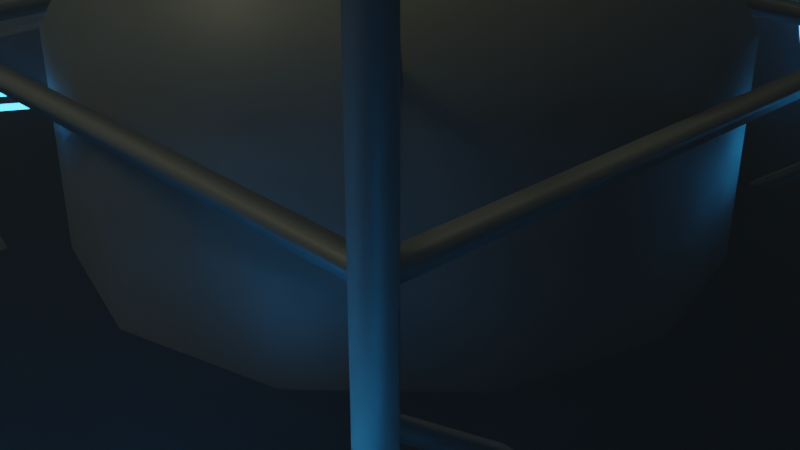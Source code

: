 # Source: other_assets.blend  (saved by Blender 2.91.10; exported with 4.5.12 LTS)
import bpy
from mathutils import Matrix  # noqa: F401  (used for matrix-valued properties, if any)

bpy.ops.wm.read_factory_settings(use_empty=True)
scene = bpy.context.scene
scene.name = 'Scene'

# ---- collections
col_tank = bpy.data.collections.new('Tank'); scene.collection.children.link(col_tank)
col_landingpad = bpy.data.collections.new('LandingPad'); scene.collection.children.link(col_landingpad)
col_lighttruss = bpy.data.collections.new('LightTruss'); scene.collection.children.link(col_lighttruss)
col_preview = bpy.data.collections.new('Preview'); scene.collection.children.link(col_preview)
col_cave = bpy.data.collections.new('Cave'); col_preview.children.link(col_cave)

# ---- materials (node trees are filled in below, after node groups)
mat_material_001 = bpy.data.materials.new('Material.001')
mat_material_001.use_transparent_shadow = False
mat_material_003 = bpy.data.materials.new('Material.003')
mat_material_003.use_transparent_shadow = False
mat_material_002 = bpy.data.materials.new('Material.002')
mat_material_002.use_transparent_shadow = False

# ---- node groups
ng_auto_smooth = bpy.data.node_groups.new('Auto Smooth', 'GeometryNodeTree')
_s = ng_auto_smooth.interface.new_socket(name='Geometry', in_out='OUTPUT', socket_type='NodeSocketGeometry')
_s = ng_auto_smooth.interface.new_socket(name='Geometry', in_out='INPUT', socket_type='NodeSocketGeometry')
_s = ng_auto_smooth.interface.new_socket(name='Angle', in_out='INPUT', socket_type='NodeSocketFloat')
_s.subtype = 'ANGLE'
_s.min_value = 0.0
_s.max_value = 3.142
ng_auto_smooth.is_modifier = True
_N = ng_auto_smooth.nodes; _L = ng_auto_smooth.links
n0 = _N.new('NodeGroupOutput'); n0.name = 'Group Output'; n0.location = (480, -100)
n1 = _N.new('NodeGroupInput'); n1.name = 'Group Input'; n1.location = (-420, -300)
n2 = _N.new('NodeGroupInput'); n2.name = 'Group Input.001'; n2.location = (-60, -100)
n3 = _N.new('GeometryNodeSetShadeSmooth'); n3.name = 'Set Shade Smooth'; n3.location = (120, -100)
n3.domain = 'EDGE'
n4 = _N.new('GeometryNodeSetShadeSmooth'); n4.name = 'Set Shade Smooth.001'; n4.location = (300, -100)
n5 = _N.new('GeometryNodeInputMeshEdgeAngle'); n5.name = 'Edge Angle'; n5.location = (-420, -220)
n6 = _N.new('GeometryNodeInputEdgeSmooth'); n6.name = 'Is Edge Smooth'; n6.location = (-60, -160)
n7 = _N.new('GeometryNodeInputShadeSmooth'); n7.name = 'Is Face Smooth'; n7.location = (-240, -340)
n8 = _N.new('FunctionNodeBooleanMath'); n8.name = 'Boolean Math'; n8.location = (-60, -220)
n9 = _N.new('FunctionNodeCompare'); n9.name = 'Compare'; n9.location = (-240, -180)
n9.operation = 'LESS_EQUAL'
_L.new(n5.outputs[0], n9.inputs[0])
_L.new(n4.outputs[0], n0.inputs[0])
_L.new(n1.outputs[1], n9.inputs[1])
_L.new(n9.outputs[0], n8.inputs[0])
_L.new(n7.outputs[0], n8.inputs[1])
_L.new(n2.outputs[0], n3.inputs[0])
_L.new(n6.outputs[0], n3.inputs[1])
_L.new(n3.outputs[0], n4.inputs[0])
_L.new(n8.outputs[0], n3.inputs[2])
n0.is_active_output = True

# ---- material node trees
mat_material_001.use_nodes = True; mat_material_001.node_tree.nodes.clear()
_N = mat_material_001.node_tree.nodes; _L = mat_material_001.node_tree.links
n0 = _N.new('ShaderNodeBsdfPrincipled'); n0.name = 'Principled BSDF'; n0.location = (10, 300)
n0.distribution = 'GGX'
n0.subsurface_method = 'BURLEY'
n0.inputs[0].default_value = (0.08353, 0.08353, 0.08353, 1.0)
n0.inputs[3].default_value = 1.45
n0.inputs[27].default_value = (0.0, 0.0, 0.0, 1.0)
n0.inputs[28].default_value = 1.0
n1 = _N.new('ShaderNodeOutputMaterial'); n1.name = 'Material Output'; n1.location = (300, 300)
_L.new(n0.outputs[0], n1.inputs[0])
n1.is_active_output = True
mat_material_003.use_nodes = True; mat_material_003.node_tree.nodes.clear()
_N = mat_material_003.node_tree.nodes; _L = mat_material_003.node_tree.links
n0 = _N.new('ShaderNodeOutputMaterial'); n0.name = 'Material Output'; n0.location = (300, 300)
n1 = _N.new('ShaderNodeEmission'); n1.name = 'Emission'; n1.location = (10, 300)
n1.inputs[0].default_value = (0.02595, 0.4286, 1.0, 1.0)
n1.inputs[1].default_value = 10.0
_L.new(n1.outputs[0], n0.inputs[0])
n0.is_active_output = True
mat_material_002.use_nodes = True; mat_material_002.node_tree.nodes.clear()
_N = mat_material_002.node_tree.nodes; _L = mat_material_002.node_tree.links
n0 = _N.new('ShaderNodeBsdfPrincipled'); n0.name = 'Principled BSDF'; n0.location = (400, 300)
n0.distribution = 'GGX'
n0.subsurface_method = 'BURLEY'
n0.inputs[1].default_value = 0.07273
n0.inputs[2].default_value = 0.7273
n0.inputs[3].default_value = 1.45
n0.inputs[13].default_value = 0.1045
n0.inputs[27].default_value = (0.0, 0.0, 0.0, 1.0)
n0.inputs[28].default_value = 1.0
n1 = _N.new('ShaderNodeOutputMaterial'); n1.name = 'Material Output'; n1.location = (690, 300)
n2 = _N.new('ShaderNodeNewGeometry'); n2.name = 'Geometry'; n2.location = (-789, 306)
n3 = _N.new('ShaderNodeMapping'); n3.name = 'Mapping'; n3.location = (-569, 337)
n3.inputs[3].default_value = (0.5, 0.5, 10.0)
n4 = _N.new('ShaderNodeTexNoise'); n4.name = 'Noise Texture'; n4.location = (-374, 432)
n4.inputs[2].default_value = 0.2
n4.inputs[8].default_value = 0.9
n5 = _N.new('ShaderNodeValToRGB'); n5.name = 'ColorRamp'; n5.location = (-193, 413)
while len(n5.color_ramp.elements) > 1: n5.color_ramp.elements.remove(n5.color_ramp.elements[-1])
n5.color_ramp.elements[0].position = 0.0; n5.color_ramp.elements[0].color = (0.06619, 0.01519, 0.008673, 1.0)
_e = n5.color_ramp.elements.new(0.5); _e.color = (0.5, 0.3935, 0.1942, 1.0)
_e = n5.color_ramp.elements.new(1.0); _e.color = (0.8026, 0.8192, 0.3486, 1.0)
n6 = _N.new('ShaderNodeVectorMath'); n6.name = 'Vector Math'; n6.location = (-360, 124)
n6.operation = 'DOT_PRODUCT'
n6.inputs[1].default_value = (0.0, 0.0, 1.0)
n7 = _N.new('ShaderNodeValToRGB'); n7.name = 'ColorRamp.001'; n7.location = (-143, 150)
while len(n7.color_ramp.elements) > 1: n7.color_ramp.elements.remove(n7.color_ramp.elements[-1])
n7.color_ramp.elements[0].position = 0.5955; n7.color_ramp.elements[0].color = (0.0, 0.0, 0.0, 1.0)
_e = n7.color_ramp.elements.new(1.0); _e.color = (1.0, 1.0, 1.0, 1.0)
n8 = _N.new('ShaderNodeMix'); n8.name = 'Mix'; n8.location = (180, 247)
n8.data_type = 'RGBA'
n8.inputs[7].default_value = (0.1253, 0.05218, 0.0102, 1.0)
_L.new(n0.outputs[0], n1.inputs[0])
_L.new(n4.outputs[1], n5.inputs[0])
_L.new(n5.outputs[0], n8.inputs[6])
_L.new(n2.outputs[0], n3.inputs[0])
_L.new(n3.outputs[0], n4.inputs[0])
_L.new(n8.outputs[2], n0.inputs[0])
_L.new(n2.outputs[1], n6.inputs[0])
_L.new(n6.outputs[1], n7.inputs[0])
_L.new(n7.outputs[0], n8.inputs[0])
n1.is_active_output = True

# ---- world
world_world = bpy.data.worlds.new('World'); scene.world = world_world
world_world.use_nodes = True; world_world.node_tree.nodes.clear()
_N = world_world.node_tree.nodes; _L = world_world.node_tree.links
n0 = _N.new('ShaderNodeOutputWorld'); n0.name = 'World Output'; n0.location = (300, 300)
n1 = _N.new('ShaderNodeBackground'); n1.name = 'Background'; n1.location = (10, 300)
n1.inputs[0].default_value = (0.009684, 0.01491, 0.02198, 1.0)
n2 = _N.new('ShaderNodeVolumeScatter'); n2.name = 'Volume Scatter'; n2.location = (110, 280)
n2.width = 140
n2.inputs[1].default_value = 0.01
n3 = _N.new('ShaderNodeVolumeScatter'); n3.name = 'Volume Scatter.001'; n3.location = (110, 280)
n3.width = 140
n3.inputs[1].default_value = 0.01
_L.new(n1.outputs[0], n0.inputs[0])
_L.new(n3.outputs[0], n0.inputs[1])
n0.is_active_output = True
world_world.use_eevee_finite_volume = True
world_world.color = (0.05088, 0.05088, 0.05088)
world_world.use_sun_shadow = False
world_world.sun_shadow_jitter_overblur = 0.0

# ---- cameras
cam_camera = bpy.data.cameras.new('Camera')
cam_camera.clip_end = 100.0
cam_camera.ortho_scale = 7.314

# ---- lights
light_light = bpy.data.lights.new('Light', 'POINT')
light_light.color = (1.0, 0.9838, 0.6491)
light_light.transmission_factor = 0.0
light_light.energy = 2000.0
light_light.shadow_buffer_clip_start = 5.35
light_light.shadow_soft_size = 3.0
light_light.shadow_maximum_resolution = 0.006
light_light.use_absolute_resolution = True

# ---- meshes
me_cylinder_002 = bpy.data.meshes.new('Cylinder.002')
me_cylinder_002.from_pydata([(-3.3, 3.5, -11.5), (-3.3, 3.5, 4.5), (-3.1, 3.3, -11.5), (-3.3, 3.1, -11.5), (-3.3, 3.1, 4.5), (-3.5, 3.3, -11.5), (-3.1, 3.3, 4.5), (-3.5, 3.3, 4.5), (3.291, 3.216, 2.013), (-3.309, 3.326, -4.716), (-3.309, 3.436, -4.522), (3.291, 3.436, 2.013), (3.291, 3.326, 1.819), (-3.309, 3.216, -4.522), (3.291, 3.216, -4.522), (-3.309, 3.326, 1.819), (-3.309, 3.436, 2.013), (3.291, 3.436, -4.522), (3.291, 3.326, -4.716), (-3.309, 3.216, 2.013), (3.291, 3.216, 1.013), (3.291, 3.436, 1.013), (3.291, 3.326, 0.8189), (-3.309, 3.326, -4.181), (-3.309, 3.436, -3.987), (-3.309, 3.216, -3.987), (-1.627, 1.464, -5.12), (-1.472, 1.619, -5.12), (-1.549, 1.541, -5.314), (-3.292, 3.284, -7.181), (-3.214, 3.361, -6.987), (-3.369, 3.206, -6.987), (-1.627, 1.464, 1.884), (-1.472, 1.619, 1.884), (-1.549, 1.541, 2.078), (-3.292, 3.284, 3.945), (-3.214, 3.361, 3.751), (-3.369, 3.206, 3.751), (1.49e-07, 1.701, -6.355), (0.0, 3.2, -4.907), (5.215e-08, 2.689, -5.862), (8.941e-08, 1.701, 3.645), (0.0, 3.2, 2.196), (2.98e-08, 2.689, 3.152), (-1.701, -9.537e-07, -6.355), (-3.2, -1.488e-06, -4.907), (-2.689, -1.308e-06, -5.862), (-1.701, -8.941e-07, 3.645), (-3.2, -1.488e-06, 2.196), (-2.689, -1.285e-06, 3.152), (-2.771, 1.6, -4.907), (-2.329, 1.345, -5.862), (-2.771, 1.6, 2.196), (-2.329, 1.345, 3.152), (-0.8503, 1.473, -6.355), (-1.6, 2.771, -4.907), (-1.345, 2.329, -5.862), (-1.6, 2.771, 2.196), (-1.345, 2.329, 3.152), (0.0, 0.0, 3.645), (-1.473, 0.8503, -6.355), (-1.473, 0.8503, 3.645), (-0.8503, 1.473, 3.645), (0.0, 0.0, -6.355), (0.0, 1.0, -6.751), (0.0, 1.0, -6.0), (-1.221e-08, 0.6553, -7.227), (4.122e-08, 0.6553, -11.23), (-0.7071, 0.7071, -6.751), (-0.7071, 0.7071, -6.0), (-0.4633, 0.4633, -7.227), (-0.4633, 0.4633, -11.23), (-1.0, 0.0, -6.751), (-1.0, 0.0, -6.0), (-0.6553, 0.0, -7.227), (-0.6553, 2.98e-08, -11.23)], [], [(0, 1, 6, 2), (2, 6, 4, 3), (3, 4, 7, 5), (5, 7, 1, 0), (6, 1, 7, 4), (11, 16, 19, 8), (11, 12, 15, 16), (14, 13, 9, 18), (17, 10, 13, 14), (17, 18, 9, 10), (8, 19, 15, 12), (21, 24, 25, 20), (21, 22, 23, 24), (20, 25, 23, 22), (27, 30, 31, 26), (27, 28, 29, 30), (26, 31, 29, 28), (33, 32, 37, 36), (33, 36, 35, 34), (32, 34, 35, 37), (55, 57, 42, 39), (45, 48, 52, 50), (50, 52, 57, 55), (45, 50, 51, 46), (46, 51, 60, 44), (52, 48, 49, 53), (53, 49, 47, 61), (50, 55, 56, 51), (51, 56, 54, 60), (57, 52, 53, 58), (58, 53, 61, 62), (55, 39, 40, 56), (56, 40, 38, 54), (42, 57, 58, 43), (43, 58, 62, 41), (62, 61, 59), (61, 47, 59), (41, 62, 59), (60, 54, 63), (44, 60, 63), (54, 38, 63), (67, 71, 70, 66), (64, 66, 70, 68), (64, 68, 69, 65), (71, 75, 74, 70), (68, 70, 74, 72), (68, 72, 73, 69)])
me_cylinder_002.polygons.foreach_set('use_smooth', [True] * 47)
_k = set([(1, 6), (1, 7), (4, 6), (4, 7)])
me_cylinder_002.attributes.new('sharp_edge', 'BOOLEAN', 'EDGE').data.foreach_set('value', [ (min(e.vertices), max(e.vertices)) in _k for e in me_cylinder_002.edges])
_uv = me_cylinder_002.uv_layers.new(name='UVMap')
_uv.uv.foreach_set('vector', [1.0, 0.5, 1.0, 1.0, 0.75, 1.0, 0.75, 0.5, 0.75, 0.5, 0.75, 1.0, 0.5, 1.0, 0.5, 0.5, 0.5, 0.5, 0.5, 1.0, 0.25, 1.0, 0.25, 0.5, 0.25, 0.5, 0.25, 1.0, 0.0, 1.0, 0.0, 0.5, 0.49, 0.25, 0.25, 0.49, 0.01, 0.25, 0.25, 0.01, 0.0, 0.0, 0.0, 0.0, 0.0, 0.0, 0.0, 0.0, 0.0, 0.0, 0.0, 0.0, 0.0, 0.0, 0.0, 0.0, 0.0, 0.0, 0.0, 0.0, 0.0, 0.0, 0.0, 0.0, 0.0, 0.0, 0.0, 0.0, 0.0, 0.0, 0.0, 0.0, 0.0, 0.0, 0.0, 0.0, 0.0, 0.0, 0.0, 0.0, 0.0, 0.0, 0.0, 0.0, 0.0, 0.0, 0.0, 0.0, 0.0, 0.0, 0.0, 0.0, 0.0, 0.0, 0.0, 0.0, 0.0, 0.0, 0.0, 0.0, 0.0, 0.0, 0.0, 0.0, 0.0, 0.0, 0.0, 0.0, 0.0, 0.0, 0.0, 0.0, 0.0, 0.0, 0.0, 0.0, 0.0, 0.0, 0.0, 0.0, 0.0, 0.0, 0.0, 0.0, 0.0, 0.0, 0.0, 0.0, 0.0, 0.0, 0.0, 0.0, 0.0, 0.0, 0.0, 0.0, 0.0, 0.0, 0.0, 0.0, 0.0, 0.0, 0.0, 0.0, 0.0, 0.0, 0.0, 0.0, 0.0, 0.0, 0.0, 0.0, 0.0, 0.0, 0.0, 0.0, 0.0, 0.0, 0.0, 0.0, 0.08333, 0.5724, 0.08333, 0.9276, 7.451e-08, 0.9276, 7.451e-08, 0.5724, 0.25, 0.5724, 0.25, 0.9276, 0.1667, 0.9276, 0.1667, 0.5724, 0.1667, 0.5724, 0.1667, 0.9276, 0.08333, 0.9276, 0.08333, 0.5724, 0.25, 0.5724, 0.1667, 0.5724, 0.1733, 0.5, 0.2434, 0.5, 0.5126, 0.2596, 0.5396, 0.3604, 0.6395, 0.3138, 0.6225, 0.25, 0.1667, 0.9276, 0.25, 0.9276, 0.2434, 1.0, 0.1733, 1.0, 0.03959, 0.3604, 0.01257, 0.2596, 0.1225, 0.25, 0.1395, 0.3138, 0.1667, 0.5724, 0.08333, 0.5724, 0.08998, 0.5, 0.16, 0.5, 0.5492, 0.377, 0.623, 0.4508, 0.6862, 0.3605, 0.6395, 0.3138, 0.08333, 0.9276, 0.1667, 0.9276, 0.16, 1.0, 0.08998, 1.0, 0.123, 0.4508, 0.04916, 0.377, 0.1395, 0.3138, 0.1862, 0.3605, 0.08333, 0.5724, 7.451e-08, 0.5724, 0.006649, 0.5, 0.07668, 0.5, 0.6396, 0.4604, 0.7404, 0.4874, 0.75, 0.3775, 0.6862, 0.3605, 7.451e-08, 0.9276, 0.08333, 0.9276, 0.07668, 1.0, 0.006649, 1.0, 0.2404, 0.4874, 0.1396, 0.4604, 0.1862, 0.3605, 0.25, 0.3775, 0.1862, 0.3605, 0.1395, 0.3138, 0.1862, 0.3605, 0.1395, 0.3138, 0.1225, 0.25, 0.1395, 0.3138, 0.25, 0.3775, 0.1862, 0.3605, 0.25, 0.3775, 0.6395, 0.3138, 0.6862, 0.3605, 0.6395, 0.3138, 0.6225, 0.25, 0.6395, 0.3138, 0.6225, 0.25, 0.6862, 0.3605, 0.75, 0.3775, 0.6862, 0.3605, 0.0, 0.0, 0.0, 0.0, 0.0, 0.0, 0.0, 0.0, 0.0, 0.0, 0.0, 0.0, 0.0, 0.0, 0.0, 0.0, 0.0, 0.0, 0.0, 0.0, 0.0, 0.0, 0.0, 0.0, 0.0, 0.0, 0.0, 0.0, 0.0, 0.0, 0.0, 0.0, 0.0, 0.0, 0.0, 0.0, 0.0, 0.0, 0.0, 0.0, 0.0, 0.0, 0.0, 0.0, 0.0, 0.0, 0.0, 0.0])
me_cylinder_002.materials.append(mat_material_001)
me_cylinder_002.use_remesh_fix_poles = True
me_cylinder_002.use_remesh_preserve_attributes = False
me_cylinder_002.use_mirror_vertex_groups = False
me_cylinder_002.update()
me_plane_002 = bpy.data.meshes.new('Plane.002')
me_plane_002.from_pydata([(-7.765, 5.433, 0.06), (-7.945, 5.315, 0.06), (-4.6, 0.0, 0.06), (-4.9, 0.0, 0.06), (-8.317, 5.154, 0.06), (-8.504, 5.051, 0.06), (-5.2, 0.0, 0.06), (-5.5, 0.0, 0.06)], [], [(0, 1, 3, 2), (4, 5, 7, 6)])
_uv = me_plane_002.uv_layers.new(name='UVMap')
_uv.uv.foreach_set('vector', [0.006136, 0.03403, 0.9933, -0.007735, 1.0, 1.0, 0.0, 1.0, 0.07262, -0.2064, 0.9222, -0.1959, 1.0, 1.0, 0.0, 1.0])
me_plane_002.materials.append(mat_material_003)
me_plane_002.use_remesh_fix_poles = True
me_plane_002.use_remesh_preserve_attributes = False
me_plane_002.use_mirror_vertex_groups = False
me_plane_002.update()
me_cylinder = bpy.data.meshes.new('Cylinder')
me_cylinder.from_pydata([(0.0, 10.0, -0.05), (0.0, 10.0, 0.05), (8.66, 5.0, -0.05), (8.66, 5.0, 0.05), (8.66, -5.0, -0.05), (8.66, -5.0, 0.05), (-8.742e-07, -10.0, -0.05), (-8.742e-07, -10.0, 0.05), (-8.66, -5.0, -0.05), (-8.66, -5.0, 0.05), (-8.66, 5.0, -0.05), (-8.66, 5.0, 0.05), (-8.6, 4.845, 0.15), (-8.6, -4.782, 0.15), (-8.47, 4.845, 0.075), (-8.47, -4.782, 0.075), (-8.47, 4.845, -0.075), (-8.47, -4.782, -0.075), (-8.6, 4.845, -0.15), (-8.6, -4.782, -0.15), (-8.73, 4.845, -0.075), (-8.73, -4.782, -0.075), (-8.73, 4.845, 0.075), (-8.73, -4.782, 0.075), (-8.486, -5.02, 0.15), (-0.1486, -9.833, 0.15), (-8.421, -4.907, 0.075), (-0.08366, -9.721, 0.075), (-8.421, -4.907, -0.075), (-0.08366, -9.721, -0.075), (-8.486, -5.02, -0.15), (-0.1486, -9.833, -0.15), (-8.551, -5.132, -0.075), (-0.2136, -9.946, -0.075), (-8.551, -5.132, 0.075), (-0.2136, -9.946, 0.075), (0.1142, -9.853, 0.15), (8.451, -5.04, 0.15), (0.04929, -9.741, 0.075), (8.386, -4.927, 0.075), (0.04929, -9.741, -0.075), (8.386, -4.927, -0.075), (0.1142, -9.853, -0.15), (8.451, -5.04, -0.15), (0.1792, -9.966, -0.075), (8.516, -5.152, -0.075), (0.1792, -9.966, 0.075), (8.516, -5.152, 0.075), (8.6, -4.822, 0.15), (8.6, 4.805, 0.15), (8.47, -4.822, 0.075), (8.47, 4.805, 0.075), (8.47, -4.822, -0.075), (8.47, 4.805, -0.075), (8.6, -4.822, -0.15), (8.6, 4.805, -0.15), (8.73, -4.822, -0.075), (8.73, 4.805, -0.075), (8.73, -4.822, 0.075), (8.73, 4.805, 0.075), (8.486, 5.042, 0.15), (0.1486, 9.856, 0.15), (8.421, 4.93, 0.075), (0.08366, 9.743, 0.075), (8.421, 4.93, -0.075), (0.08366, 9.743, -0.075), (8.486, 5.042, -0.15), (0.1486, 9.856, -0.15), (8.551, 5.155, -0.075), (0.2136, 9.968, -0.075), (8.551, 5.155, 0.075), (0.2136, 9.968, 0.075), (-0.1142, 9.876, 0.15), (-8.451, 5.062, 0.15), (-0.04929, 9.763, 0.075), (-8.386, 4.95, 0.075), (-0.04929, 9.763, -0.075), (-8.386, 4.95, -0.075), (-0.1142, 9.876, -0.15), (-8.451, 5.062, -0.15), (-0.1792, 9.988, -0.075), (-8.516, 5.175, -0.075), (-0.1792, 9.988, 0.075), (-8.516, 5.175, 0.075), (-1.166e-15, -0.9187, -8.25), (0.1299, -0.9187, -8.325), (0.1299, -0.9187, -8.475), (-1.311e-08, -0.9187, -8.55), (-0.1299, -0.9187, -8.475), (-0.1299, -0.9187, -8.325), (-9.472e-17, -9.716, -3.413), (-8.486e-17, -9.769, -3.217), (0.1299, -9.844, -3.254), (0.1299, -9.791, -3.451), (0.1299, -9.994, -3.329), (0.1299, -9.941, -3.525), (-1.311e-08, -10.07, -3.367), (-1.311e-08, -10.02, -3.563), (-0.1299, -9.994, -3.329), (-0.1299, -9.941, -3.525), (-0.1299, -9.844, -3.254), (-0.1299, -9.791, -3.451), (-1.329e-15, -6.736, -8.25), (-1.308e-15, -6.9, -8.154), (0.1299, -6.938, -8.229), (0.1299, -6.773, -8.325), (0.1299, -7.014, -8.38), (0.1299, -6.848, -8.475), (-1.311e-08, -7.051, -8.455), (-1.311e-08, -6.886, -8.55), (-0.1299, -7.014, -8.38), (-0.1299, -6.848, -8.475), (-0.1299, -6.938, -8.229), (-0.1299, -6.773, -8.325), (2.215e-09, -9.68, 0.1966), (-0.2071, -9.799, 0.1966), (-0.2071, -10.04, 0.1966), (-1.87e-08, -10.16, 0.1966), (0.2071, -10.04, 0.1966), (0.2071, -9.799, 0.1966), (2.215e-09, -9.68, -0.5195), (-0.2071, -9.799, -0.5195), (0.2071, -9.799, -0.5195), (0.2071, -10.04, -0.5195), (-1.87e-08, -10.16, -0.5195), (-0.2071, -10.04, -0.5195), (-3.739e-16, -9.769, -0.6386), (-0.1299, -9.844, -0.6386), (-0.1299, -9.994, -0.6386), (-1.311e-08, -10.07, -0.6386), (0.1299, -9.994, -0.6386), (0.1299, -9.844, -0.6386), (-0.1299, -9.994, 0.2668), (-1.311e-08, -10.07, 0.2668), (0.1299, -9.994, 0.2668), (-0.1299, -9.844, 0.2668), (0.1299, -9.844, 0.2668), (-4.938e-16, -9.769, 0.2668), (0.8053, -0.4538, -8.25), (0.8703, -0.3413, -8.325), (0.8703, -0.3413, -8.475), (0.8053, -0.4538, -8.55), (0.7404, -0.5663, -8.475), (0.7404, -0.5663, -8.325), (8.424, -4.853, -3.413), (8.47, -4.879, -3.217), (8.6, -4.804, -3.254), (8.554, -4.777, -3.451), (8.729, -4.879, -3.329), (8.684, -4.852, -3.525), (8.729, -5.029, -3.367), (8.683, -5.002, -3.563), (8.6, -5.104, -3.329), (8.554, -5.077, -3.525), (8.47, -5.029, -3.254), (8.424, -5.002, -3.451), (5.843, -3.362, -8.25), (5.986, -3.445, -8.154), (6.083, -3.351, -8.229), (5.94, -3.268, -8.325), (6.149, -3.389, -8.38), (6.005, -3.306, -8.475), (6.116, -3.52, -8.455), (5.973, -3.437, -8.55), (6.019, -3.614, -8.38), (5.875, -3.531, -8.475), (5.953, -3.576, -8.229), (5.81, -3.493, -8.325), (8.392, -4.834, 0.1966), (8.392, -5.073, 0.1966), (8.6, -5.193, 0.1966), (8.807, -5.073, 0.1966), (8.807, -4.834, 0.1966), (8.6, -4.715, 0.1966), (8.392, -4.834, -0.5195), (8.392, -5.073, -0.5195), (8.6, -4.715, -0.5195), (8.807, -4.834, -0.5195), (8.807, -5.073, -0.5195), (8.6, -5.193, -0.5195), (8.47, -4.879, -0.6386), (8.47, -5.029, -0.6386), (8.6, -5.104, -0.6386), (8.729, -5.029, -0.6386), (8.729, -4.879, -0.6386), (8.6, -4.804, -0.6386), (8.6, -5.104, 0.2668), (8.729, -5.029, 0.2668), (8.729, -4.879, 0.2668), (8.47, -5.029, 0.2668), (8.6, -4.804, 0.2668), (8.47, -4.879, 0.2668), (0.8053, 0.4762, -8.25), (0.7404, 0.5887, -8.325), (0.7404, 0.5887, -8.475), (0.8053, 0.4762, -8.55), (0.8703, 0.3637, -8.475), (0.8703, 0.3637, -8.325), (8.424, 4.875, -3.413), (8.47, 4.901, -3.217), (8.47, 5.051, -3.254), (8.424, 5.025, -3.451), (8.6, 5.126, -3.329), (8.554, 5.1, -3.525), (8.729, 5.051, -3.367), (8.683, 5.025, -3.563), (8.729, 4.901, -3.329), (8.684, 4.875, -3.525), (8.6, 4.826, -3.254), (8.554, 4.8, -3.451), (5.843, 3.385, -8.25), (5.986, 3.467, -8.154), (5.953, 3.598, -8.229), (5.81, 3.516, -8.325), (6.019, 3.636, -8.38), (5.875, 3.553, -8.475), (6.116, 3.542, -8.455), (5.973, 3.46, -8.55), (6.149, 3.411, -8.38), (6.005, 3.328, -8.475), (6.083, 3.373, -8.229), (5.94, 3.291, -8.325), (8.392, 4.857, 0.1966), (8.6, 4.737, 0.1966), (8.807, 4.857, 0.1966), (8.807, 5.096, 0.1966), (8.6, 5.215, 0.1966), (8.392, 5.096, 0.1966), (8.392, 4.857, -0.5195), (8.6, 4.737, -0.5195), (8.392, 5.096, -0.5195), (8.6, 5.215, -0.5195), (8.807, 5.096, -0.5195), (8.807, 4.857, -0.5195), (8.47, 4.901, -0.6386), (8.6, 4.826, -0.6386), (8.729, 4.901, -0.6386), (8.729, 5.051, -0.6386), (8.6, 5.126, -0.6386), (8.47, 5.051, -0.6386), (8.729, 4.901, 0.2668), (8.729, 5.051, 0.2668), (8.6, 5.126, 0.2668), (8.6, 4.826, 0.2668), (8.47, 5.051, 0.2668), (8.47, 4.901, 0.2668), (-1.192e-07, 0.9411, -8.25), (-0.1299, 0.9411, -8.325), (-0.1299, 0.9411, -8.475), (-1.192e-07, 0.9411, -8.55), (0.1299, 0.9411, -8.475), (0.1299, 0.9411, -8.325), (-2.861e-06, 9.739, -3.413), (-1.907e-06, 9.791, -3.217), (-0.1299, 9.866, -3.254), (-0.1299, 9.814, -3.451), (-0.1299, 10.02, -3.329), (-0.1299, 9.963, -3.525), (-2.861e-06, 10.09, -3.367), (-1.907e-06, 10.04, -3.563), (0.1299, 10.02, -3.329), (0.1299, 9.963, -3.525), (0.1299, 9.866, -3.254), (0.1299, 9.814, -3.451), (-1.431e-06, 6.758, -8.25), (-9.537e-07, 6.923, -8.154), (-0.1299, 6.961, -8.229), (-0.1299, 6.795, -8.325), (-0.1299, 7.036, -8.38), (-0.1299, 6.87, -8.475), (-9.537e-07, 7.074, -8.455), (-9.537e-07, 6.908, -8.55), (0.1299, 7.036, -8.38), (0.1299, 6.87, -8.475), (0.1299, 6.961, -8.229), (0.1299, 6.795, -8.325), (-2.861e-06, 9.702, 0.1966), (0.2071, 9.822, 0.1966), (0.2071, 10.06, 0.1966), (-1.907e-06, 10.18, 0.1966), (-0.2071, 10.06, 0.1966), (-0.2071, 9.822, 0.1966), (-2.861e-06, 9.702, -0.5195), (0.2071, 9.822, -0.5195), (-0.2071, 9.822, -0.5195), (-0.2071, 10.06, -0.5195), (-1.907e-06, 10.18, -0.5195), (0.2071, 10.06, -0.5195), (-1.907e-06, 9.791, -0.6386), (0.1299, 9.866, -0.6386), (0.1299, 10.02, -0.6386), (-2.861e-06, 10.09, -0.6386), (-0.1299, 10.02, -0.6386), (-0.1299, 9.866, -0.6386), (0.1299, 10.02, 0.2668), (-2.861e-06, 10.09, 0.2668), (-0.1299, 10.02, 0.2668), (0.1299, 9.866, 0.2668), (-0.1299, 9.866, 0.2668), (-1.907e-06, 9.791, 0.2668), (-0.8053, 0.4762, -8.25), (-0.8703, 0.3637, -8.325), (-0.8703, 0.3637, -8.475), (-0.8053, 0.4762, -8.55), (-0.7404, 0.5887, -8.475), (-0.7404, 0.5887, -8.325), (-8.424, 4.875, -3.413), (-8.47, 4.901, -3.217), (-8.6, 4.826, -3.254), (-8.554, 4.8, -3.451), (-8.729, 4.901, -3.329), (-8.684, 4.875, -3.525), (-8.729, 5.051, -3.367), (-8.683, 5.025, -3.563), (-8.6, 5.126, -3.329), (-8.554, 5.1, -3.525), (-8.47, 5.051, -3.254), (-8.424, 5.025, -3.451), (-5.843, 3.385, -8.25), (-5.986, 3.467, -8.154), (-6.083, 3.373, -8.229), (-5.94, 3.291, -8.325), (-6.149, 3.411, -8.38), (-6.005, 3.328, -8.475), (-6.116, 3.542, -8.455), (-5.973, 3.46, -8.55), (-6.019, 3.636, -8.38), (-5.875, 3.553, -8.475), (-5.953, 3.598, -8.229), (-5.81, 3.516, -8.325), (-8.392, 4.857, 0.1966), (-8.392, 5.096, 0.1966), (-8.6, 5.215, 0.1966), (-8.807, 5.096, 0.1966), (-8.807, 4.857, 0.1966), (-8.6, 4.737, 0.1966), (-8.392, 4.857, -0.5195), (-8.392, 5.096, -0.5195), (-8.6, 4.737, -0.5195), (-8.807, 4.857, -0.5195), (-8.807, 5.096, -0.5195), (-8.6, 5.215, -0.5195), (-8.47, 4.901, -0.6386), (-8.47, 5.051, -0.6386), (-8.6, 5.126, -0.6386), (-8.729, 5.051, -0.6386), (-8.729, 4.901, -0.6386), (-8.6, 4.826, -0.6386), (-8.6, 5.126, 0.2668), (-8.729, 5.051, 0.2668), (-8.729, 4.901, 0.2668), (-8.47, 5.051, 0.2668), (-8.6, 4.826, 0.2668), (-8.47, 4.901, 0.2668), (-0.8053, -0.4538, -8.25), (-0.7404, -0.5663, -8.325), (-0.7404, -0.5663, -8.475), (-0.8053, -0.4538, -8.55), (-0.8703, -0.3413, -8.475), (-0.8703, -0.3413, -8.325), (-8.424, -4.853, -3.413), (-8.47, -4.879, -3.217), (-8.47, -5.029, -3.254), (-8.424, -5.002, -3.451), (-8.6, -5.104, -3.329), (-8.554, -5.077, -3.525), (-8.729, -5.029, -3.367), (-8.683, -5.002, -3.563), (-8.729, -4.879, -3.329), (-8.684, -4.852, -3.525), (-8.6, -4.804, -3.254), (-8.554, -4.777, -3.451), (-5.843, -3.362, -8.25), (-5.986, -3.445, -8.154), (-5.953, -3.576, -8.229), (-5.81, -3.493, -8.325), (-6.019, -3.614, -8.38), (-5.875, -3.531, -8.475), (-6.116, -3.52, -8.455), (-5.973, -3.437, -8.55), (-6.149, -3.389, -8.38), (-6.005, -3.306, -8.475), (-6.083, -3.351, -8.229), (-5.94, -3.268, -8.325), (-8.392, -4.834, 0.1966), (-8.6, -4.715, 0.1966), (-8.807, -4.834, 0.1966), (-8.807, -5.073, 0.1966), (-8.6, -5.193, 0.1966), (-8.392, -5.073, 0.1966), (-8.392, -4.834, -0.5195), (-8.6, -4.715, -0.5195), (-8.392, -5.073, -0.5195), (-8.6, -5.193, -0.5195), (-8.807, -5.073, -0.5195), (-8.807, -4.834, -0.5195), (-8.47, -4.879, -0.6386), (-8.6, -4.804, -0.6386), (-8.729, -4.879, -0.6386), (-8.729, -5.029, -0.6386), (-8.6, -5.104, -0.6386), (-8.47, -5.029, -0.6386), (-8.729, -4.879, 0.2668), (-8.729, -5.029, 0.2668), (-8.6, -5.104, 0.2668), (-8.6, -4.804, 0.2668), (-8.47, -5.029, 0.2668), (-8.47, -4.879, 0.2668), (-8.6, 4.998, -3.286), (-8.6, -4.934, -3.286), (-8.496, 4.998, -3.346), (-8.496, -4.934, -3.346), (-8.496, 4.998, -3.466), (-8.496, -4.934, -3.466), (-8.6, 4.998, -3.526), (-8.6, -4.934, -3.526), (-8.704, 4.998, -3.466), (-8.704, -4.934, -3.466), (-8.704, 4.998, -3.346), (-8.704, -4.934, -3.346), (-8.619, -4.943, -3.286), (-0.01691, -9.909, -3.286), (-8.567, -4.853, -3.346), (0.03505, -9.819, -3.346), (-8.567, -4.853, -3.466), (0.03505, -9.819, -3.466), (-8.619, -4.943, -3.526), (-0.01691, -9.909, -3.526), (-8.671, -5.033, -3.466), (-0.06887, -9.999, -3.466), (-8.671, -5.033, -3.346), (-0.06887, -9.999, -3.346), (-0.01855, -9.93, -3.286), (8.583, -4.964, -3.286), (-0.07051, -9.84, -3.346), (8.531, -4.874, -3.346), (-0.07051, -9.84, -3.466), (8.531, -4.874, -3.466), (-0.01855, -9.93, -3.526), (8.583, -4.964, -3.526), (0.03341, -10.02, -3.466), (8.635, -5.054, -3.466), (0.03341, -10.02, -3.346), (8.635, -5.054, -3.346), (8.6, -4.975, -3.286), (8.6, 4.957, -3.286), (8.496, -4.975, -3.346), (8.496, 4.957, -3.346), (8.496, -4.975, -3.466), (8.496, 4.957, -3.466), (8.6, -4.975, -3.526), (8.6, 4.957, -3.526), (8.704, -4.975, -3.466), (8.704, 4.957, -3.466), (8.704, -4.975, -3.346), (8.704, 4.957, -3.346), (8.619, 4.966, -3.286), (0.01691, 9.932, -3.286), (8.567, 4.876, -3.346), (-0.03505, 9.842, -3.346), (8.567, 4.876, -3.466), (-0.03505, 9.842, -3.466), (8.619, 4.966, -3.526), (0.01691, 9.932, -3.526), (8.671, 5.056, -3.466), (0.06887, 10.02, -3.466), (8.671, 5.056, -3.346), (0.06887, 10.02, -3.346), (0.01855, 9.952, -3.286), (-8.583, 4.986, -3.286), (0.07051, 9.862, -3.346), (-8.531, 4.896, -3.346), (0.07051, 9.862, -3.466), (-8.531, 4.896, -3.466), (0.01855, 9.952, -3.526), (-8.583, 4.986, -3.526), (-0.03342, 10.04, -3.466), (-8.635, 5.076, -3.466), (-0.03342, 10.04, -3.346), (-8.635, 5.076, -3.346), (-5.963, 3.469, -8.318), (-5.963, -3.418, -8.318), (-5.891, 3.469, -8.36), (-5.891, -3.418, -8.36), (-5.891, 3.469, -8.443), (-5.891, -3.418, -8.443), (-5.963, 3.469, -8.485), (-5.963, -3.418, -8.485), (-6.035, 3.469, -8.443), (-6.035, -3.418, -8.443), (-6.035, 3.469, -8.36), (-6.035, -3.418, -8.36), (-5.976, -3.424, -8.318), (-0.01173, -6.868, -8.318), (-5.94, -3.362, -8.36), (0.0243, -6.805, -8.36), (-5.94, -3.362, -8.443), (0.0243, -6.805, -8.443), (-5.976, -3.424, -8.485), (-0.01173, -6.868, -8.485), (-6.012, -3.487, -8.443), (-0.04776, -6.93, -8.443), (-6.012, -3.487, -8.36), (-0.04776, -6.93, -8.36), (-0.01286, -6.882, -8.318), (5.951, -3.438, -8.318), (-0.04889, -6.819, -8.36), (5.915, -3.376, -8.36), (-0.04889, -6.819, -8.443), (5.915, -3.376, -8.443), (-0.01286, -6.882, -8.485), (5.951, -3.438, -8.485), (0.02317, -6.944, -8.443), (5.987, -3.501, -8.443), (0.02317, -6.944, -8.36), (5.987, -3.501, -8.36), (5.963, -3.446, -8.318), (5.963, 3.44, -8.318), (5.891, -3.446, -8.36), (5.891, 3.44, -8.36), (5.891, -3.446, -8.443), (5.891, 3.44, -8.443), (5.963, -3.446, -8.485), (5.963, 3.44, -8.485), (6.035, -3.446, -8.443), (6.035, 3.44, -8.443), (6.035, -3.446, -8.36), (6.035, 3.44, -8.36), (5.976, 3.447, -8.318), (0.01172, 6.89, -8.318), (5.94, 3.384, -8.36), (-0.0243, 6.828, -8.36), (5.94, 3.384, -8.443), (-0.0243, 6.828, -8.443), (5.976, 3.447, -8.485), (0.01172, 6.89, -8.485), (6.012, 3.509, -8.443), (0.04775, 6.952, -8.443), (6.012, 3.509, -8.36), (0.04775, 6.952, -8.36), (0.01286, 6.904, -8.318), (-5.951, 3.461, -8.318), (0.04889, 6.842, -8.36), (-5.915, 3.398, -8.36), (0.04889, 6.842, -8.443), (-5.915, 3.398, -8.443), (0.01286, 6.904, -8.485), (-5.951, 3.461, -8.485), (-0.02317, 6.967, -8.443), (-5.987, 3.523, -8.443), (-0.02317, 6.967, -8.36), (-5.987, 3.523, -8.36), (0.06495, 5.332, 0.03355), (-0.06495, 9.966, -3.314), (-1.391e-07, 5.266, -0.05764), (-1.391e-07, 9.9, -3.406), (-0.06495, 5.332, 0.03355), (0.06495, 9.966, -3.314), (3.998, 7.678, 0.03355), (-0.07987, 9.882, -3.314), (4.023, 7.589, -0.05764), (0.009664, 9.906, -3.406), (3.933, 7.565, 0.03355), (-0.01492, 9.995, -3.314), (-3.933, 7.565, 0.03355), (0.01492, 9.995, -3.314), (-4.023, 7.589, -0.05764), (-0.009664, 9.906, -3.406), (-3.998, 7.678, 0.03355), (0.07987, 9.882, -3.314), (-4.575, 2.728, 0.03355), (-8.654, 4.932, -3.314), (-4.551, 2.639, -0.05764), (-8.564, 4.956, -3.406), (-4.64, 2.615, 0.03355), (-8.589, 5.045, -3.314), (-4.64, 7.307, 0.03355), (-8.589, 4.878, -3.314), (-4.551, 7.284, -0.05764), (-8.564, 4.967, -3.406), (-4.575, 7.195, 0.03355), (-8.654, 4.99, -3.314), (-8.509, 0.3819, 0.03355), (-8.639, 5.016, -3.314), (-8.574, 0.316, -0.05764), (-8.574, 4.95, -3.406), (-8.639, 0.3819, 0.03355), (-8.509, 5.016, -3.314), (-4.64, -2.593, 0.03355), (-8.589, -5.022, -3.314), (-4.551, -2.616, -0.05764), (-8.564, -4.933, -3.406), (-4.575, -2.705, 0.03355), (-8.654, -4.91, -3.314), (-8.639, -0.3595, 0.03355), (-8.509, -4.994, -3.314), (-8.574, -0.2936, -0.05764), (-8.574, -4.928, -3.406), (-8.509, -0.3595, 0.03355), (-8.639, -4.994, -3.314), (-4.575, -7.172, 0.03355), (-8.654, -4.968, -3.314), (-4.551, -7.261, -0.05764), (-8.564, -4.944, -3.406), (-4.64, -7.285, 0.03355), (-8.589, -4.855, -3.314), (-0.06495, -5.31, 0.03355), (0.06495, -9.944, -3.314), (1.431e-06, -5.244, -0.05764), (2.861e-06, -9.878, -3.406), (0.06495, -5.31, 0.03355), (-0.06495, -9.944, -3.314), (-3.998, -7.655, 0.03355), (0.07987, -9.86, -3.314), (-4.023, -7.566, -0.05764), (-0.009664, -9.883, -3.406), (-3.933, -7.543, 0.03355), (0.01492, -9.972, -3.314), (3.933, -7.543, 0.03355), (-0.01491, -9.972, -3.314), (4.023, -7.566, -0.05764), (0.009666, -9.883, -3.406), (3.998, -7.655, 0.03355), (-0.07987, -9.86, -3.314), (4.575, -2.705, 0.03355), (8.654, -4.91, -3.314), (4.551, -2.616, -0.05764), (8.564, -4.933, -3.406), (4.64, -2.593, 0.03355), (8.589, -5.022, -3.314), (4.64, -7.285, 0.03355), (8.589, -4.855, -3.314), (4.551, -7.261, -0.05764), (8.564, -4.944, -3.406), (4.575, -7.172, 0.03355), (8.654, -4.968, -3.314), (8.509, -0.3595, 0.03355), (8.639, -4.994, -3.314), (8.574, -0.2936, -0.05764), (8.574, -4.928, -3.406), (8.639, -0.3595, 0.03355), (8.509, -4.994, -3.314), (-0.06495, -5.256, 0.0234), (1.431e-06, -5.351, -0.03734), (0.06495, -5.256, 0.0234), (-0.06495, -0.05598, -3.377), (1.431e-06, -0.1507, -3.437), (0.06495, -0.05598, -3.377), (4.529, -2.679, 0.0234), (4.644, -2.67, -0.03734), (4.594, -2.566, 0.0234), (0.02571, -0.07863, -3.377), (0.1402, -0.06973, -3.437), (0.09066, 0.03387, -3.377), (4.594, 2.589, 0.0234), (4.644, 2.692, -0.03734), (4.529, 2.701, 0.0234), (0.09066, -0.01144, -3.377), (0.1402, 0.09215, -3.437), (0.02571, 0.1011, -3.377), (0.06495, 5.278, 0.0234), (-2.861e-06, 5.373, -0.03734), (-0.06495, 5.278, 0.0234), (0.06495, 0.0784, -3.377), (-1.46e-06, 0.1731, -3.437), (-0.06495, 0.0784, -3.377), (-4.529, 2.701, 0.0234), (-4.644, 2.692, -0.03734), (-4.594, 2.589, 0.0234), (-0.02571, 0.1011, -3.377), (-0.1402, 0.09215, -3.437), (-0.09066, -0.01145, -3.377), (-4.594, -2.566, 0.0234), (-4.644, -2.67, -0.03734), (-4.529, -2.679, 0.0234), (-0.09066, 0.03387, -3.377), (-0.1402, -0.06973, -3.437), (-0.02571, -0.07863, -3.377), (4.64, 2.615, 0.03355), (8.589, 5.045, -3.314), (4.551, 2.639, -0.05764), (8.564, 4.956, -3.406), (4.575, 2.728, 0.03355), (8.654, 4.932, -3.314), (8.639, 0.3819, 0.03355), (8.509, 5.016, -3.314), (8.574, 0.316, -0.05764), (8.574, 4.95, -3.406), (8.509, 0.3819, 0.03355), (8.639, 5.016, -3.314), (4.575, 7.195, 0.03355), (8.654, 4.99, -3.314), (4.551, 7.284, -0.05764), (8.564, 4.967, -3.406), (4.64, 7.307, 0.03355), (8.589, 4.878, -3.314), (1.247, 0.7312, -6.7), (3.179e-08, 1.451, -6.7), (0.0, 0.8112, -6.0), (0.0, 0.8112, 0.0), (0.6928, 0.4112, -6.0), (0.6928, 0.4112, 0.0), (0.6928, -0.3888, -6.0), (0.6928, -0.3888, 0.0), (-6.994e-08, -0.7888, -6.0), (-6.994e-08, -0.7888, 0.0), (-0.6928, -0.3888, -6.0), (-0.6928, -0.3888, 0.0), (-0.6928, 0.4112, -6.0), (-0.6928, 0.4112, 0.0), (1.247, -0.7088, -6.7), (-9.41e-08, -1.429, -6.7), (-1.247, -0.7088, -6.7), (-1.247, 0.7312, -6.7), (1.247, 0.7312, -8.7), (7.399e-07, 1.451, -8.7), (1.247, -0.7088, -8.7), (6.14e-07, -1.429, -8.7), (-1.247, -0.7088, -8.7), (-1.247, 0.7312, -8.7)], [], [(3, 1, 11, 9, 7, 5), (0, 2, 4, 6, 8, 10), (12, 13, 15, 14), (14, 15, 17, 16), (16, 17, 19, 18), (18, 19, 21, 20), (20, 21, 23, 22), (22, 23, 13, 12), (24, 25, 27, 26), (26, 27, 29, 28), (28, 29, 31, 30), (30, 31, 33, 32), (32, 33, 35, 34), (34, 35, 25, 24), (36, 37, 39, 38), (38, 39, 41, 40), (40, 41, 43, 42), (42, 43, 45, 44), (44, 45, 47, 46), (46, 47, 37, 36), (48, 49, 51, 50), (50, 51, 53, 52), (52, 53, 55, 54), (54, 55, 57, 56), (56, 57, 59, 58), (58, 59, 49, 48), (60, 61, 63, 62), (62, 63, 65, 64), (64, 65, 67, 66), (66, 67, 69, 68), (68, 69, 71, 70), (70, 71, 61, 60), (72, 73, 75, 74), (74, 75, 77, 76), (76, 77, 79, 78), (78, 79, 81, 80), (80, 81, 83, 82), (82, 83, 73, 72), (93, 95, 106, 104), (90, 93, 104, 103), (95, 97, 108, 106), (132, 133, 134, 136, 137, 135), (97, 99, 110, 108), (99, 101, 112, 110), (102, 105, 85, 84), (101, 90, 103, 112), (109, 111, 88, 87), (113, 102, 84, 89), (105, 107, 86, 85), (111, 113, 89, 88), (107, 109, 87, 86), (91, 92, 93, 90), (92, 94, 95, 93), (94, 96, 97, 95), (96, 98, 99, 97), (98, 100, 101, 99), (100, 91, 90, 101), (103, 104, 105, 102), (104, 106, 107, 105), (106, 108, 109, 107), (108, 110, 111, 109), (110, 112, 113, 111), (112, 103, 102, 113), (122, 119, 118, 123), (121, 115, 114, 120), (123, 118, 117, 124), (125, 116, 115, 121), (124, 117, 116, 125), (120, 114, 119, 122), (131, 122, 123, 130), (127, 121, 120, 126), (130, 123, 124, 129), (128, 125, 121, 127), (129, 124, 125, 128), (126, 120, 122, 131), (92, 131, 130, 94), (100, 127, 126, 91), (94, 130, 129, 96), (98, 128, 127, 100), (96, 129, 128, 98), (91, 126, 131, 92), (119, 136, 134, 118), (115, 135, 137, 114), (118, 134, 133, 117), (116, 132, 135, 115), (117, 133, 132, 116), (114, 137, 136, 119), (147, 149, 160, 158), (144, 147, 158, 157), (149, 151, 162, 160), (186, 187, 188, 190, 191, 189), (151, 153, 164, 162), (153, 155, 166, 164), (156, 159, 139, 138), (155, 144, 157, 166), (163, 165, 142, 141), (167, 156, 138, 143), (159, 161, 140, 139), (165, 167, 143, 142), (161, 163, 141, 140), (145, 146, 147, 144), (146, 148, 149, 147), (148, 150, 151, 149), (150, 152, 153, 151), (152, 154, 155, 153), (154, 145, 144, 155), (157, 158, 159, 156), (158, 160, 161, 159), (160, 162, 163, 161), (162, 164, 165, 163), (164, 166, 167, 165), (166, 157, 156, 167), (176, 173, 172, 177), (175, 169, 168, 174), (177, 172, 171, 178), (179, 170, 169, 175), (178, 171, 170, 179), (174, 168, 173, 176), (185, 176, 177, 184), (181, 175, 174, 180), (184, 177, 178, 183), (182, 179, 175, 181), (183, 178, 179, 182), (180, 174, 176, 185), (146, 185, 184, 148), (154, 181, 180, 145), (148, 184, 183, 150), (152, 182, 181, 154), (150, 183, 182, 152), (145, 180, 185, 146), (173, 190, 188, 172), (169, 189, 191, 168), (172, 188, 187, 171), (170, 186, 189, 169), (171, 187, 186, 170), (168, 191, 190, 173), (201, 203, 214, 212), (198, 201, 212, 211), (203, 205, 216, 214), (240, 241, 242, 244, 245, 243), (205, 207, 218, 216), (207, 209, 220, 218), (210, 213, 193, 192), (209, 198, 211, 220), (217, 219, 196, 195), (221, 210, 192, 197), (213, 215, 194, 193), (219, 221, 197, 196), (215, 217, 195, 194), (199, 200, 201, 198), (200, 202, 203, 201), (202, 204, 205, 203), (204, 206, 207, 205), (206, 208, 209, 207), (208, 199, 198, 209), (211, 212, 213, 210), (212, 214, 215, 213), (214, 216, 217, 215), (216, 218, 219, 217), (218, 220, 221, 219), (220, 211, 210, 221), (230, 227, 226, 231), (229, 223, 222, 228), (231, 226, 225, 232), (233, 224, 223, 229), (232, 225, 224, 233), (228, 222, 227, 230), (239, 230, 231, 238), (235, 229, 228, 234), (238, 231, 232, 237), (236, 233, 229, 235), (237, 232, 233, 236), (234, 228, 230, 239), (200, 239, 238, 202), (208, 235, 234, 199), (202, 238, 237, 204), (206, 236, 235, 208), (204, 237, 236, 206), (199, 234, 239, 200), (227, 244, 242, 226), (223, 243, 245, 222), (226, 242, 241, 225), (224, 240, 243, 223), (225, 241, 240, 224), (222, 245, 244, 227), (255, 257, 268, 266), (252, 255, 266, 265), (257, 259, 270, 268), (294, 295, 296, 298, 299, 297), (259, 261, 272, 270), (261, 263, 274, 272), (264, 267, 247, 246), (263, 252, 265, 274), (271, 273, 250, 249), (275, 264, 246, 251), (267, 269, 248, 247), (273, 275, 251, 250), (269, 271, 249, 248), (253, 254, 255, 252), (254, 256, 257, 255), (256, 258, 259, 257), (258, 260, 261, 259), (260, 262, 263, 261), (262, 253, 252, 263), (265, 266, 267, 264), (266, 268, 269, 267), (268, 270, 271, 269), (270, 272, 273, 271), (272, 274, 275, 273), (274, 265, 264, 275), (284, 281, 280, 285), (283, 277, 276, 282), (285, 280, 279, 286), (287, 278, 277, 283), (286, 279, 278, 287), (282, 276, 281, 284), (293, 284, 285, 292), (289, 283, 282, 288), (292, 285, 286, 291), (290, 287, 283, 289), (291, 286, 287, 290), (288, 282, 284, 293), (254, 293, 292, 256), (262, 289, 288, 253), (256, 292, 291, 258), (260, 290, 289, 262), (258, 291, 290, 260), (253, 288, 293, 254), (281, 298, 296, 280), (277, 297, 299, 276), (280, 296, 295, 279), (278, 294, 297, 277), (279, 295, 294, 278), (276, 299, 298, 281), (309, 311, 322, 320), (306, 309, 320, 319), (311, 313, 324, 322), (348, 349, 350, 352, 353, 351), (313, 315, 326, 324), (315, 317, 328, 326), (318, 321, 301, 300), (317, 306, 319, 328), (325, 327, 304, 303), (329, 318, 300, 305), (321, 323, 302, 301), (327, 329, 305, 304), (323, 325, 303, 302), (307, 308, 309, 306), (308, 310, 311, 309), (310, 312, 313, 311), (312, 314, 315, 313), (314, 316, 317, 315), (316, 307, 306, 317), (319, 320, 321, 318), (320, 322, 323, 321), (322, 324, 325, 323), (324, 326, 327, 325), (326, 328, 329, 327), (328, 319, 318, 329), (338, 335, 334, 339), (337, 331, 330, 336), (339, 334, 333, 340), (341, 332, 331, 337), (340, 333, 332, 341), (336, 330, 335, 338), (347, 338, 339, 346), (343, 337, 336, 342), (346, 339, 340, 345), (344, 341, 337, 343), (345, 340, 341, 344), (342, 336, 338, 347), (308, 347, 346, 310), (316, 343, 342, 307), (310, 346, 345, 312), (314, 344, 343, 316), (312, 345, 344, 314), (307, 342, 347, 308), (335, 352, 350, 334), (331, 351, 353, 330), (334, 350, 349, 333), (332, 348, 351, 331), (333, 349, 348, 332), (330, 353, 352, 335), (363, 365, 376, 374), (360, 363, 374, 373), (365, 367, 378, 376), (402, 403, 404, 406, 407, 405), (367, 369, 380, 378), (369, 371, 382, 380), (372, 375, 355, 354), (371, 360, 373, 382), (379, 381, 358, 357), (383, 372, 354, 359), (375, 377, 356, 355), (381, 383, 359, 358), (377, 379, 357, 356), (361, 362, 363, 360), (362, 364, 365, 363), (364, 366, 367, 365), (366, 368, 369, 367), (368, 370, 371, 369), (370, 361, 360, 371), (373, 374, 375, 372), (374, 376, 377, 375), (376, 378, 379, 377), (378, 380, 381, 379), (380, 382, 383, 381), (382, 373, 372, 383), (392, 389, 388, 393), (391, 385, 384, 390), (393, 388, 387, 394), (395, 386, 385, 391), (394, 387, 386, 395), (390, 384, 389, 392), (401, 392, 393, 400), (397, 391, 390, 396), (400, 393, 394, 399), (398, 395, 391, 397), (399, 394, 395, 398), (396, 390, 392, 401), (362, 401, 400, 364), (370, 397, 396, 361), (364, 400, 399, 366), (368, 398, 397, 370), (366, 399, 398, 368), (361, 396, 401, 362), (389, 406, 404, 388), (385, 405, 407, 384), (388, 404, 403, 387), (386, 402, 405, 385), (387, 403, 402, 386), (384, 407, 406, 389), (408, 409, 411, 410), (410, 411, 413, 412), (412, 413, 415, 414), (414, 415, 417, 416), (416, 417, 419, 418), (418, 419, 409, 408), (420, 421, 423, 422), (422, 423, 425, 424), (424, 425, 427, 426), (426, 427, 429, 428), (428, 429, 431, 430), (430, 431, 421, 420), (432, 433, 435, 434), (434, 435, 437, 436), (436, 437, 439, 438), (438, 439, 441, 440), (440, 441, 443, 442), (442, 443, 433, 432), (444, 445, 447, 446), (446, 447, 449, 448), (448, 449, 451, 450), (450, 451, 453, 452), (452, 453, 455, 454), (454, 455, 445, 444), (456, 457, 459, 458), (458, 459, 461, 460), (460, 461, 463, 462), (462, 463, 465, 464), (464, 465, 467, 466), (466, 467, 457, 456), (468, 469, 471, 470), (470, 471, 473, 472), (472, 473, 475, 474), (474, 475, 477, 476), (476, 477, 479, 478), (478, 479, 469, 468), (480, 481, 483, 482), (482, 483, 485, 484), (484, 485, 487, 486), (486, 487, 489, 488), (488, 489, 491, 490), (490, 491, 481, 480), (492, 493, 495, 494), (494, 495, 497, 496), (496, 497, 499, 498), (498, 499, 501, 500), (500, 501, 503, 502), (502, 503, 493, 492), (504, 505, 507, 506), (506, 507, 509, 508), (508, 509, 511, 510), (510, 511, 513, 512), (512, 513, 515, 514), (514, 515, 505, 504), (516, 517, 519, 518), (518, 519, 521, 520), (520, 521, 523, 522), (522, 523, 525, 524), (524, 525, 527, 526), (526, 527, 517, 516), (528, 529, 531, 530), (530, 531, 533, 532), (532, 533, 535, 534), (534, 535, 537, 536), (536, 537, 539, 538), (538, 539, 529, 528), (540, 541, 543, 542), (542, 543, 545, 544), (544, 545, 547, 546), (546, 547, 549, 548), (548, 549, 551, 550), (550, 551, 541, 540), (557, 553, 556, 552), (555, 557, 552, 554), (553, 555, 554, 556), (563, 559, 562, 558), (561, 563, 558, 560), (559, 561, 560, 562), (569, 565, 568, 564), (567, 569, 564, 566), (565, 567, 566, 568), (575, 571, 574, 570), (573, 575, 570, 572), (571, 573, 572, 574), (581, 577, 580, 576), (579, 581, 576, 578), (577, 579, 578, 580), (587, 583, 586, 582), (585, 587, 582, 584), (583, 585, 584, 586), (593, 589, 592, 588), (591, 593, 588, 590), (589, 591, 590, 592), (599, 595, 598, 594), (597, 599, 594, 596), (595, 597, 596, 598), (605, 601, 604, 600), (603, 605, 600, 602), (601, 603, 602, 604), (611, 607, 610, 606), (609, 611, 606, 608), (607, 609, 608, 610), (617, 613, 616, 612), (615, 617, 612, 614), (613, 615, 614, 616), (623, 619, 622, 618), (621, 623, 618, 620), (619, 621, 620, 622), (629, 625, 628, 624), (627, 629, 624, 626), (625, 627, 626, 628), (635, 631, 634, 630), (633, 635, 630, 632), (631, 633, 632, 634), (641, 637, 640, 636), (639, 641, 636, 638), (637, 639, 638, 640), (644, 643, 646, 647), (643, 642, 645, 646), (642, 644, 647, 645), (650, 649, 652, 653), (649, 648, 651, 652), (648, 650, 653, 651), (656, 655, 658, 659), (655, 654, 657, 658), (654, 656, 659, 657), (662, 661, 664, 665), (661, 660, 663, 664), (660, 662, 665, 663), (668, 667, 670, 671), (667, 666, 669, 670), (666, 668, 671, 669), (674, 673, 676, 677), (673, 672, 675, 676), (672, 674, 677, 675), (683, 679, 682, 678), (681, 683, 678, 680), (679, 681, 680, 682), (689, 685, 688, 684), (687, 689, 684, 686), (685, 687, 686, 688), (695, 691, 694, 690), (693, 695, 690, 692), (691, 693, 692, 694), (697, 696, 714, 715), (700, 702, 710, 696), (698, 699, 701, 700), (713, 697, 715, 719), (698, 700, 696, 697), (700, 701, 703, 702), (710, 711, 717, 716), (706, 708, 713, 712), (702, 703, 705, 704), (715, 714, 716, 717, 718, 719), (708, 698, 697, 713), (704, 705, 707, 706), (701, 699, 709, 707, 705, 703), (712, 713, 719, 718), (706, 707, 709, 708), (696, 710, 716, 714), (702, 704, 711, 710), (708, 709, 699, 698), (704, 706, 712, 711), (711, 712, 718, 717)])
me_cylinder.polygons.foreach_set('use_smooth', [1, 1, 1, 1, 1, 1, 1, 1, 1, 1, 1, 1, 1, 1, 1, 1, 1, 1, 1, 1, 1, 1, 1, 1, 1, 1, 1, 1, 1, 1, 1, 1, 1, 1, 1, 1, 1, 1, 1, 1, 1, 1, 1, 1, 1, 1, 1, 1, 1, 1, 1, 1, 1, 1, 1, 1, 1, 1, 1, 1, 1, 1, 1, 1, 1, 1, 1, 1, 1, 1, 1, 1, 1, 1, 1, 1, 1, 1, 1, 1, 1, 1, 1, 1, 1, 1, 1, 1, 1, 1, 1, 1, 1, 1, 1, 1, 1, 1, 1, 1, 1, 1, 1, 1, 1, 1, 1, 1, 1, 1, 1, 1, 1, 1, 1, 1, 1, 1, 1, 1, 1, 1, 1, 1, 1, 1, 1, 1, 1, 1, 1, 1, 1, 1, 1, 1, 1, 1, 1, 1, 1, 1, 1, 1, 1, 1, 1, 1, 1, 1, 1, 1, 1, 1, 1, 1, 1, 1, 1, 1, 1, 1, 1, 1, 1, 1, 1, 1, 1, 1, 1, 1, 1, 1, 1, 1, 1, 1, 1, 1, 1, 1, 1, 1, 1, 1, 1, 1, 1, 1, 1, 1, 1, 1, 1, 1, 1, 1, 1, 1, 1, 1, 1, 1, 1, 1, 1, 1, 1, 1, 1, 1, 1, 1, 1, 1, 1, 1, 1, 1, 1, 1, 1, 1, 1, 1, 1, 1, 1, 1, 1, 1, 1, 1, 1, 1, 1, 1, 1, 1, 1, 1, 1, 1, 1, 1, 1, 1, 1, 1, 1, 1, 1, 1, 1, 1, 1, 1, 1, 1, 1, 1, 1, 1, 1, 1, 1, 1, 1, 1, 1, 1, 1, 1, 1, 1, 1, 1, 1, 1, 1, 1, 1, 1, 1, 1, 1, 1, 1, 1, 1, 1, 1, 1, 1, 1, 1, 1, 1, 1, 1, 1, 1, 1, 1, 1, 1, 1, 1, 1, 1, 1, 1, 1, 1, 1, 1, 1, 1, 1, 1, 1, 1, 1, 1, 1, 1, 1, 1, 1, 1, 1, 1, 1, 1, 1, 1, 1, 1, 1, 1, 1, 1, 1, 1, 1, 1, 1, 1, 1, 1, 1, 1, 1, 1, 1, 1, 1, 1, 1, 1, 1, 1, 1, 1, 1, 1, 1, 1, 1, 1, 1, 1, 1, 1, 1, 1, 1, 1, 1, 1, 1, 1, 1, 1, 1, 1, 1, 1, 1, 1, 1, 1, 1, 1, 1, 1, 1, 1, 1, 1, 1, 1, 1, 1, 1, 1, 1, 1, 1, 1, 1, 1, 1, 1, 1, 1, 1, 1, 1, 1, 1, 1, 1, 1, 1, 1, 1, 1, 1, 1, 1, 1, 1, 1, 1, 1, 1, 1, 1, 1, 1, 1, 1, 1, 1, 1, 1, 1, 0, 0, 0, 0, 0, 0, 0, 0, 0, 0, 0, 0, 0, 0, 0, 0, 0, 0, 1, 1, 1, 1, 1, 1, 1, 1, 1, 0, 0, 0, 0, 0, 0, 0, 0, 0, 0, 0, 0, 0, 0, 0, 0, 0, 0, 0, 0])
_k = set([(126, 127), (126, 131), (127, 128), (128, 129), (129, 130), (130, 131), (180, 181), (180, 185), (181, 182), (182, 183), (183, 184), (184, 185), (234, 235), (234, 239), (235, 236), (236, 237), (237, 238), (238, 239), (288, 289), (288, 293), (289, 290), (290, 291), (291, 292), (292, 293), (342, 343), (342, 347), (343, 344), (344, 345), (345, 346), (346, 347), (396, 397), (396, 401), (397, 398), (398, 399), (399, 400), (400, 401)])
me_cylinder.attributes.new('sharp_edge', 'BOOLEAN', 'EDGE').data.foreach_set('value', [ (min(e.vertices), max(e.vertices)) in _k for e in me_cylinder.edges])
_uv = me_cylinder.uv_layers.new(name='UVMap')
_uv.uv.foreach_set('vector', [0.4578, 0.37, 0.25, 0.49, 0.04215, 0.37, 0.04215, 0.13, 0.25, 0.01, 0.4578, 0.13, 0.75, 0.49, 0.9578, 0.37, 0.9578, 0.13, 0.75, 0.01, 0.5422, 0.13, 0.5422, 0.37, 1.0, 0.5, 1.0, 1.0, 0.8333, 1.0, 0.8333, 0.5, 0.8333, 0.5, 0.8333, 1.0, 0.6667, 1.0, 0.6667, 0.5, 0.6667, 0.5, 0.6667, 1.0, 0.5, 1.0, 0.5, 0.5, 0.5, 0.5, 0.5, 1.0, 0.3333, 1.0, 0.3333, 0.5, 0.3333, 0.5, 0.3333, 1.0, 0.1667, 1.0, 0.1667, 0.5, 0.1667, 0.5, 0.1667, 1.0, -8.941e-08, 1.0, -8.941e-08, 0.5, 1.0, 0.5, 1.0, 1.0, 0.8333, 1.0, 0.8333, 0.5, 0.8333, 0.5, 0.8333, 1.0, 0.6667, 1.0, 0.6667, 0.5, 0.6667, 0.5, 0.6667, 1.0, 0.5, 1.0, 0.5, 0.5, 0.5, 0.5, 0.5, 1.0, 0.3333, 1.0, 0.3333, 0.5, 0.3333, 0.5, 0.3333, 1.0, 0.1667, 1.0, 0.1667, 0.5, 0.1667, 0.5, 0.1667, 1.0, -8.941e-08, 1.0, -8.941e-08, 0.5, 1.0, 0.5, 1.0, 1.0, 0.8333, 1.0, 0.8333, 0.5, 0.8333, 0.5, 0.8333, 1.0, 0.6667, 1.0, 0.6667, 0.5, 0.6667, 0.5, 0.6667, 1.0, 0.5, 1.0, 0.5, 0.5, 0.5, 0.5, 0.5, 1.0, 0.3333, 1.0, 0.3333, 0.5, 0.3333, 0.5, 0.3333, 1.0, 0.1667, 1.0, 0.1667, 0.5, 0.1667, 0.5, 0.1667, 1.0, -8.941e-08, 1.0, -8.941e-08, 0.5, 1.0, 0.5, 1.0, 1.0, 0.8333, 1.0, 0.8333, 0.5, 0.8333, 0.5, 0.8333, 1.0, 0.6667, 1.0, 0.6667, 0.5, 0.6667, 0.5, 0.6667, 1.0, 0.5, 1.0, 0.5, 0.5, 0.5, 0.5, 0.5, 1.0, 0.3333, 1.0, 0.3333, 0.5, 0.3333, 0.5, 0.3333, 1.0, 0.1667, 1.0, 0.1667, 0.5, 0.1667, 0.5, 0.1667, 1.0, -8.941e-08, 1.0, -8.941e-08, 0.5, 1.0, 0.5, 1.0, 1.0, 0.8333, 1.0, 0.8333, 0.5, 0.8333, 0.5, 0.8333, 1.0, 0.6667, 1.0, 0.6667, 0.5, 0.6667, 0.5, 0.6667, 1.0, 0.5, 1.0, 0.5, 0.5, 0.5, 0.5, 0.5, 1.0, 0.3333, 1.0, 0.3333, 0.5, 0.3333, 0.5, 0.3333, 1.0, 0.1667, 1.0, 0.1667, 0.5, 0.1667, 0.5, 0.1667, 1.0, -8.941e-08, 1.0, -8.941e-08, 0.5, 1.0, 0.5, 1.0, 1.0, 0.8333, 1.0, 0.8333, 0.5, 0.8333, 0.5, 0.8333, 1.0, 0.6667, 1.0, 0.6667, 0.5, 0.6667, 0.5, 0.6667, 1.0, 0.5, 1.0, 0.5, 0.5, 0.5, 0.5, 0.5, 1.0, 0.3333, 1.0, 0.3333, 0.5, 0.3333, 0.5, 0.3333, 1.0, 0.1667, 1.0, 0.1667, 0.5, 0.1667, 0.5, 0.1667, 1.0, -8.941e-08, 1.0, -8.941e-08, 0.5, 0.8333, 0.5, 0.6667, 0.5, 0.6667, 0.5, 0.8333, 0.5, 1.0, 0.5, 0.8333, 0.5, 0.8333, 0.5, 1.0, 0.5, 0.6667, 0.5, 0.5, 0.5, 0.5, 0.5, 0.6667, 0.5, 0.3333, 0.9587, 0.5, 0.9591, 0.6667, 0.9587, 0.8333, 0.958, -8.941e-08, 0.9576, 0.1667, 0.958, 0.5, 0.5, 0.3333, 0.5, 0.3333, 0.5, 0.5, 0.5, 0.3333, 0.5, 0.1667, 0.5, 0.1667, 0.5, 0.3333, 0.5, 1.0, 0.5, 0.8333, 0.5, 0.8333, 0.5, 1.0, 0.5, 0.1667, 0.5, -8.941e-08, 0.5, -8.941e-08, 0.5, 0.1667, 0.5, 0.5, 0.5, 0.3333, 0.5, 0.3333, 0.5, 0.5, 0.5, 0.1667, 0.5, -8.941e-08, 0.5, -8.941e-08, 0.5, 0.1667, 0.5, 0.8333, 0.5, 0.6667, 0.5, 0.6667, 0.5, 0.8333, 0.5, 0.3333, 0.5, 0.1667, 0.5, 0.1667, 0.5, 0.3333, 0.5, 0.6667, 0.5, 0.5, 0.5, 0.5, 0.5, 0.6667, 0.5, 1.0, 0.5138, 0.8333, 0.5137, 0.8333, 0.5, 1.0, 0.5, 0.8333, 0.5137, 0.6667, 0.5134, 0.6667, 0.5, 0.8333, 0.5, 0.6667, 0.5134, 0.5, 0.5133, 0.5, 0.5, 0.6667, 0.5, 0.5, 0.5133, 0.3333, 0.5134, 0.3333, 0.5, 0.5, 0.5, 0.3333, 0.5134, 0.1667, 0.5137, 0.1667, 0.5, 0.3333, 0.5, 0.1667, 0.5137, -8.941e-08, 0.5138, -8.941e-08, 0.5, 0.1667, 0.5, 1.0, 0.5, 0.8333, 0.5, 0.8333, 0.5, 1.0, 0.5, 0.8333, 0.5, 0.6667, 0.5, 0.6667, 0.5, 0.8333, 0.5, 0.6667, 0.5, 0.5, 0.5, 0.5, 0.5, 0.6667, 0.5, 0.5, 0.5, 0.3333, 0.5, 0.3333, 0.5, 0.5, 0.5, 0.3333, 0.5, 0.1667, 0.5, 0.1667, 0.5, 0.3333, 0.5, 0.1667, 0.5, -8.941e-08, 0.5, -8.941e-08, 0.5, 0.1667, 0.5, 0.8333, 0.8587, 0.8333, 0.9491, 0.6667, 0.95, 0.6667, 0.8614, 0.1667, 0.8587, 0.1667, 0.9491, -8.941e-08, 0.9486, -8.941e-08, 0.8574, 0.6667, 0.8614, 0.6667, 0.95, 0.5, 0.9505, 0.5, 0.8626, 0.3333, 0.8614, 0.3333, 0.95, 0.1667, 0.9491, 0.1667, 0.8587, 0.5, 0.8626, 0.5, 0.9505, 0.3333, 0.95, 0.3333, 0.8614, 1.0, 0.8574, 1.0, 0.9486, 0.8333, 0.9491, 0.8333, 0.8587, 0.8333, 0.829, 0.8333, 0.8587, 0.6667, 0.8614, 0.6667, 0.8322, 0.1667, 0.829, 0.1667, 0.8587, -8.941e-08, 0.8574, -8.941e-08, 0.8274, 0.6667, 0.8322, 0.6667, 0.8614, 0.5, 0.8626, 0.5, 0.8338, 0.3333, 0.8322, 0.3333, 0.8614, 0.1667, 0.8587, 0.1667, 0.829, 0.5, 0.8338, 0.5, 0.8626, 0.3333, 0.8614, 0.3333, 0.8322, 1.0, 0.8274, 1.0, 0.8574, 0.8333, 0.8587, 0.8333, 0.829, 0.8333, 0.5137, 0.8333, 0.829, 0.6667, 0.8322, 0.6667, 0.5134, 0.1667, 0.5137, 0.1667, 0.829, -8.941e-08, 0.8274, -8.941e-08, 0.5138, 0.6667, 0.5134, 0.6667, 0.8322, 0.5, 0.8338, 0.5, 0.5133, 0.3333, 0.5134, 0.3333, 0.8322, 0.1667, 0.829, 0.1667, 0.5137, 0.5, 0.5133, 0.5, 0.8338, 0.3333, 0.8322, 0.3333, 0.5134, 1.0, 0.5138, 1.0, 0.8274, 0.8333, 0.829, 0.8333, 0.5137, 0.8333, 0.9491, 0.8333, 0.958, 0.6667, 0.9587, 0.6667, 0.95, 0.1667, 0.9491, 0.1667, 0.958, -8.941e-08, 0.9576, -8.941e-08, 0.9486, 0.6667, 0.95, 0.6667, 0.9587, 0.5, 0.9591, 0.5, 0.9505, 0.3333, 0.95, 0.3333, 0.9587, 0.1667, 0.958, 0.1667, 0.9491, 0.5, 0.9505, 0.5, 0.9591, 0.3333, 0.9587, 0.3333, 0.95, 1.0, 0.9486, 1.0, 0.9576, 0.8333, 0.958, 0.8333, 0.9491, 0.8333, 0.5, 0.6667, 0.5, 0.6667, 0.5, 0.8333, 0.5, 1.0, 0.5, 0.8333, 0.5, 0.8333, 0.5, 1.0, 0.5, 0.6667, 0.5, 0.5, 0.5, 0.5, 0.5, 0.6667, 0.5, 0.3333, 0.9587, 0.5, 0.9591, 0.6667, 0.9587, 0.8333, 0.958, -8.941e-08, 0.9576, 0.1667, 0.958, 0.5, 0.5, 0.3333, 0.5, 0.3333, 0.5, 0.5, 0.5, 0.3333, 0.5, 0.1667, 0.5, 0.1667, 0.5, 0.3333, 0.5, 1.0, 0.5, 0.8333, 0.5, 0.8333, 0.5, 1.0, 0.5, 0.1667, 0.5, -8.941e-08, 0.5, -8.941e-08, 0.5, 0.1667, 0.5, 0.5, 0.5, 0.3333, 0.5, 0.3333, 0.5, 0.5, 0.5, 0.1667, 0.5, -8.941e-08, 0.5, -8.941e-08, 0.5, 0.1667, 0.5, 0.8333, 0.5, 0.6667, 0.5, 0.6667, 0.5, 0.8333, 0.5, 0.3333, 0.5, 0.1667, 0.5, 0.1667, 0.5, 0.3333, 0.5, 0.6667, 0.5, 0.5, 0.5, 0.5, 0.5, 0.6667, 0.5, 1.0, 0.5138, 0.8333, 0.5137, 0.8333, 0.5, 1.0, 0.5, 0.8333, 0.5137, 0.6667, 0.5134, 0.6667, 0.5, 0.8333, 0.5, 0.6667, 0.5134, 0.5, 0.5133, 0.5, 0.5, 0.6667, 0.5, 0.5, 0.5133, 0.3333, 0.5134, 0.3333, 0.5, 0.5, 0.5, 0.3333, 0.5134, 0.1667, 0.5137, 0.1667, 0.5, 0.3333, 0.5, 0.1667, 0.5137, -8.941e-08, 0.5138, -8.941e-08, 0.5, 0.1667, 0.5, 1.0, 0.5, 0.8333, 0.5, 0.8333, 0.5, 1.0, 0.5, 0.8333, 0.5, 0.6667, 0.5, 0.6667, 0.5, 0.8333, 0.5, 0.6667, 0.5, 0.5, 0.5, 0.5, 0.5, 0.6667, 0.5, 0.5, 0.5, 0.3333, 0.5, 0.3333, 0.5, 0.5, 0.5, 0.3333, 0.5, 0.1667, 0.5, 0.1667, 0.5, 0.3333, 0.5, 0.1667, 0.5, -8.941e-08, 0.5, -8.941e-08, 0.5, 0.1667, 0.5, 0.8333, 0.8587, 0.8333, 0.9491, 0.6667, 0.95, 0.6667, 0.8614, 0.1667, 0.8587, 0.1667, 0.9491, -8.941e-08, 0.9486, -8.941e-08, 0.8574, 0.6667, 0.8614, 0.6667, 0.95, 0.5, 0.9505, 0.5, 0.8626, 0.3333, 0.8614, 0.3333, 0.95, 0.1667, 0.9491, 0.1667, 0.8587, 0.5, 0.8626, 0.5, 0.9505, 0.3333, 0.95, 0.3333, 0.8614, 1.0, 0.8574, 1.0, 0.9486, 0.8333, 0.9491, 0.8333, 0.8587, 0.8333, 0.829, 0.8333, 0.8587, 0.6667, 0.8614, 0.6667, 0.8322, 0.1667, 0.829, 0.1667, 0.8587, -8.941e-08, 0.8574, -8.941e-08, 0.8274, 0.6667, 0.8322, 0.6667, 0.8614, 0.5, 0.8626, 0.5, 0.8338, 0.3333, 0.8322, 0.3333, 0.8614, 0.1667, 0.8587, 0.1667, 0.829, 0.5, 0.8338, 0.5, 0.8626, 0.3333, 0.8614, 0.3333, 0.8322, 1.0, 0.8274, 1.0, 0.8574, 0.8333, 0.8587, 0.8333, 0.829, 0.8333, 0.5137, 0.8333, 0.829, 0.6667, 0.8322, 0.6667, 0.5134, 0.1667, 0.5137, 0.1667, 0.829, -8.941e-08, 0.8274, -8.941e-08, 0.5138, 0.6667, 0.5134, 0.6667, 0.8322, 0.5, 0.8338, 0.5, 0.5133, 0.3333, 0.5134, 0.3333, 0.8322, 0.1667, 0.829, 0.1667, 0.5137, 0.5, 0.5133, 0.5, 0.8338, 0.3333, 0.8322, 0.3333, 0.5134, 1.0, 0.5138, 1.0, 0.8274, 0.8333, 0.829, 0.8333, 0.5137, 0.8333, 0.9491, 0.8333, 0.958, 0.6667, 0.9587, 0.6667, 0.95, 0.1667, 0.9491, 0.1667, 0.958, -8.941e-08, 0.9576, -8.941e-08, 0.9486, 0.6667, 0.95, 0.6667, 0.9587, 0.5, 0.9591, 0.5, 0.9505, 0.3333, 0.95, 0.3333, 0.9587, 0.1667, 0.958, 0.1667, 0.9491, 0.5, 0.9505, 0.5, 0.9591, 0.3333, 0.9587, 0.3333, 0.95, 1.0, 0.9486, 1.0, 0.9576, 0.8333, 0.958, 0.8333, 0.9491, 0.8333, 0.5, 0.6667, 0.5, 0.6667, 0.5, 0.8333, 0.5, 1.0, 0.5, 0.8333, 0.5, 0.8333, 0.5, 1.0, 0.5, 0.6667, 0.5, 0.5, 0.5, 0.5, 0.5, 0.6667, 0.5, 0.3333, 0.9587, 0.5, 0.9591, 0.6667, 0.9587, 0.8333, 0.958, -8.941e-08, 0.9576, 0.1667, 0.958, 0.5, 0.5, 0.3333, 0.5, 0.3333, 0.5, 0.5, 0.5, 0.3333, 0.5, 0.1667, 0.5, 0.1667, 0.5, 0.3333, 0.5, 1.0, 0.5, 0.8333, 0.5, 0.8333, 0.5, 1.0, 0.5, 0.1667, 0.5, -8.941e-08, 0.5, -8.941e-08, 0.5, 0.1667, 0.5, 0.5, 0.5, 0.3333, 0.5, 0.3333, 0.5, 0.5, 0.5, 0.1667, 0.5, -8.941e-08, 0.5, -8.941e-08, 0.5, 0.1667, 0.5, 0.8333, 0.5, 0.6667, 0.5, 0.6667, 0.5, 0.8333, 0.5, 0.3333, 0.5, 0.1667, 0.5, 0.1667, 0.5, 0.3333, 0.5, 0.6667, 0.5, 0.5, 0.5, 0.5, 0.5, 0.6667, 0.5, 1.0, 0.5138, 0.8333, 0.5137, 0.8333, 0.5, 1.0, 0.5, 0.8333, 0.5137, 0.6667, 0.5134, 0.6667, 0.5, 0.8333, 0.5, 0.6667, 0.5134, 0.5, 0.5133, 0.5, 0.5, 0.6667, 0.5, 0.5, 0.5133, 0.3333, 0.5134, 0.3333, 0.5, 0.5, 0.5, 0.3333, 0.5134, 0.1667, 0.5137, 0.1667, 0.5, 0.3333, 0.5, 0.1667, 0.5137, -8.941e-08, 0.5138, -8.941e-08, 0.5, 0.1667, 0.5, 1.0, 0.5, 0.8333, 0.5, 0.8333, 0.5, 1.0, 0.5, 0.8333, 0.5, 0.6667, 0.5, 0.6667, 0.5, 0.8333, 0.5, 0.6667, 0.5, 0.5, 0.5, 0.5, 0.5, 0.6667, 0.5, 0.5, 0.5, 0.3333, 0.5, 0.3333, 0.5, 0.5, 0.5, 0.3333, 0.5, 0.1667, 0.5, 0.1667, 0.5, 0.3333, 0.5, 0.1667, 0.5, -8.941e-08, 0.5, -8.941e-08, 0.5, 0.1667, 0.5, 0.8333, 0.8587, 0.8333, 0.9491, 0.6667, 0.95, 0.6667, 0.8614, 0.1667, 0.8587, 0.1667, 0.9491, -8.941e-08, 0.9486, -8.941e-08, 0.8574, 0.6667, 0.8614, 0.6667, 0.95, 0.5, 0.9505, 0.5, 0.8626, 0.3333, 0.8614, 0.3333, 0.95, 0.1667, 0.9491, 0.1667, 0.8587, 0.5, 0.8626, 0.5, 0.9505, 0.3333, 0.95, 0.3333, 0.8614, 1.0, 0.8574, 1.0, 0.9486, 0.8333, 0.9491, 0.8333, 0.8587, 0.8333, 0.829, 0.8333, 0.8587, 0.6667, 0.8614, 0.6667, 0.8322, 0.1667, 0.829, 0.1667, 0.8587, -8.941e-08, 0.8574, -8.941e-08, 0.8274, 0.6667, 0.8322, 0.6667, 0.8614, 0.5, 0.8626, 0.5, 0.8338, 0.3333, 0.8322, 0.3333, 0.8614, 0.1667, 0.8587, 0.1667, 0.829, 0.5, 0.8338, 0.5, 0.8626, 0.3333, 0.8614, 0.3333, 0.8322, 1.0, 0.8274, 1.0, 0.8574, 0.8333, 0.8587, 0.8333, 0.829, 0.8333, 0.5137, 0.8333, 0.829, 0.6667, 0.8322, 0.6667, 0.5134, 0.1667, 0.5137, 0.1667, 0.829, -8.941e-08, 0.8274, -8.941e-08, 0.5138, 0.6667, 0.5134, 0.6667, 0.8322, 0.5, 0.8338, 0.5, 0.5133, 0.3333, 0.5134, 0.3333, 0.8322, 0.1667, 0.829, 0.1667, 0.5137, 0.5, 0.5133, 0.5, 0.8338, 0.3333, 0.8322, 0.3333, 0.5134, 1.0, 0.5138, 1.0, 0.8274, 0.8333, 0.829, 0.8333, 0.5137, 0.8333, 0.9491, 0.8333, 0.958, 0.6667, 0.9587, 0.6667, 0.95, 0.1667, 0.9491, 0.1667, 0.958, -8.941e-08, 0.9576, -8.941e-08, 0.9486, 0.6667, 0.95, 0.6667, 0.9587, 0.5, 0.9591, 0.5, 0.9505, 0.3333, 0.95, 0.3333, 0.9587, 0.1667, 0.958, 0.1667, 0.9491, 0.5, 0.9505, 0.5, 0.9591, 0.3333, 0.9587, 0.3333, 0.95, 1.0, 0.9486, 1.0, 0.9576, 0.8333, 0.958, 0.8333, 0.9491, 0.8333, 0.5, 0.6667, 0.5, 0.6667, 0.5, 0.8333, 0.5, 1.0, 0.5, 0.8333, 0.5, 0.8333, 0.5, 1.0, 0.5, 0.6667, 0.5, 0.5, 0.5, 0.5, 0.5, 0.6667, 0.5, 0.3333, 0.9587, 0.5, 0.9591, 0.6667, 0.9587, 0.8333, 0.958, -8.941e-08, 0.9576, 0.1667, 0.958, 0.5, 0.5, 0.3333, 0.5, 0.3333, 0.5, 0.5, 0.5, 0.3333, 0.5, 0.1667, 0.5, 0.1667, 0.5, 0.3333, 0.5, 1.0, 0.5, 0.8333, 0.5, 0.8333, 0.5, 1.0, 0.5, 0.1667, 0.5, -8.941e-08, 0.5, -8.941e-08, 0.5, 0.1667, 0.5, 0.5, 0.5, 0.3333, 0.5, 0.3333, 0.5, 0.5, 0.5, 0.1667, 0.5, -8.941e-08, 0.5, -8.941e-08, 0.5, 0.1667, 0.5, 0.8333, 0.5, 0.6667, 0.5, 0.6667, 0.5, 0.8333, 0.5, 0.3333, 0.5, 0.1667, 0.5, 0.1667, 0.5, 0.3333, 0.5, 0.6667, 0.5, 0.5, 0.5, 0.5, 0.5, 0.6667, 0.5, 1.0, 0.5138, 0.8333, 0.5137, 0.8333, 0.5, 1.0, 0.5, 0.8333, 0.5137, 0.6667, 0.5134, 0.6667, 0.5, 0.8333, 0.5, 0.6667, 0.5134, 0.5, 0.5133, 0.5, 0.5, 0.6667, 0.5, 0.5, 0.5133, 0.3333, 0.5134, 0.3333, 0.5, 0.5, 0.5, 0.3333, 0.5134, 0.1667, 0.5137, 0.1667, 0.5, 0.3333, 0.5, 0.1667, 0.5137, -8.941e-08, 0.5138, -8.941e-08, 0.5, 0.1667, 0.5, 1.0, 0.5, 0.8333, 0.5, 0.8333, 0.5, 1.0, 0.5, 0.8333, 0.5, 0.6667, 0.5, 0.6667, 0.5, 0.8333, 0.5, 0.6667, 0.5, 0.5, 0.5, 0.5, 0.5, 0.6667, 0.5, 0.5, 0.5, 0.3333, 0.5, 0.3333, 0.5, 0.5, 0.5, 0.3333, 0.5, 0.1667, 0.5, 0.1667, 0.5, 0.3333, 0.5, 0.1667, 0.5, -8.941e-08, 0.5, -8.941e-08, 0.5, 0.1667, 0.5, 0.8333, 0.8587, 0.8333, 0.9491, 0.6667, 0.95, 0.6667, 0.8614, 0.1667, 0.8587, 0.1667, 0.9491, -8.941e-08, 0.9486, -8.941e-08, 0.8574, 0.6667, 0.8614, 0.6667, 0.95, 0.5, 0.9505, 0.5, 0.8626, 0.3333, 0.8614, 0.3333, 0.95, 0.1667, 0.9491, 0.1667, 0.8587, 0.5, 0.8626, 0.5, 0.9505, 0.3333, 0.95, 0.3333, 0.8614, 1.0, 0.8574, 1.0, 0.9486, 0.8333, 0.9491, 0.8333, 0.8587, 0.8333, 0.829, 0.8333, 0.8587, 0.6667, 0.8614, 0.6667, 0.8322, 0.1667, 0.829, 0.1667, 0.8587, -8.941e-08, 0.8574, -8.941e-08, 0.8274, 0.6667, 0.8322, 0.6667, 0.8614, 0.5, 0.8626, 0.5, 0.8338, 0.3333, 0.8322, 0.3333, 0.8614, 0.1667, 0.8587, 0.1667, 0.829, 0.5, 0.8338, 0.5, 0.8626, 0.3333, 0.8614, 0.3333, 0.8322, 1.0, 0.8274, 1.0, 0.8574, 0.8333, 0.8587, 0.8333, 0.829, 0.8333, 0.5137, 0.8333, 0.829, 0.6667, 0.8322, 0.6667, 0.5134, 0.1667, 0.5137, 0.1667, 0.829, -8.941e-08, 0.8274, -8.941e-08, 0.5138, 0.6667, 0.5134, 0.6667, 0.8322, 0.5, 0.8338, 0.5, 0.5133, 0.3333, 0.5134, 0.3333, 0.8322, 0.1667, 0.829, 0.1667, 0.5137, 0.5, 0.5133, 0.5, 0.8338, 0.3333, 0.8322, 0.3333, 0.5134, 1.0, 0.5138, 1.0, 0.8274, 0.8333, 0.829, 0.8333, 0.5137, 0.8333, 0.9491, 0.8333, 0.958, 0.6667, 0.9587, 0.6667, 0.95, 0.1667, 0.9491, 0.1667, 0.958, -8.941e-08, 0.9576, -8.941e-08, 0.9486, 0.6667, 0.95, 0.6667, 0.9587, 0.5, 0.9591, 0.5, 0.9505, 0.3333, 0.95, 0.3333, 0.9587, 0.1667, 0.958, 0.1667, 0.9491, 0.5, 0.9505, 0.5, 0.9591, 0.3333, 0.9587, 0.3333, 0.95, 1.0, 0.9486, 1.0, 0.9576, 0.8333, 0.958, 0.8333, 0.9491, 0.8333, 0.5, 0.6667, 0.5, 0.6667, 0.5, 0.8333, 0.5, 1.0, 0.5, 0.8333, 0.5, 0.8333, 0.5, 1.0, 0.5, 0.6667, 0.5, 0.5, 0.5, 0.5, 0.5, 0.6667, 0.5, 0.3333, 0.9587, 0.5, 0.9591, 0.6667, 0.9587, 0.8333, 0.958, -8.941e-08, 0.9576, 0.1667, 0.958, 0.5, 0.5, 0.3333, 0.5, 0.3333, 0.5, 0.5, 0.5, 0.3333, 0.5, 0.1667, 0.5, 0.1667, 0.5, 0.3333, 0.5, 1.0, 0.5, 0.8333, 0.5, 0.8333, 0.5, 1.0, 0.5, 0.1667, 0.5, -8.941e-08, 0.5, -8.941e-08, 0.5, 0.1667, 0.5, 0.5, 0.5, 0.3333, 0.5, 0.3333, 0.5, 0.5, 0.5, 0.1667, 0.5, -8.941e-08, 0.5, -8.941e-08, 0.5, 0.1667, 0.5, 0.8333, 0.5, 0.6667, 0.5, 0.6667, 0.5, 0.8333, 0.5, 0.3333, 0.5, 0.1667, 0.5, 0.1667, 0.5, 0.3333, 0.5, 0.6667, 0.5, 0.5, 0.5, 0.5, 0.5, 0.6667, 0.5, 1.0, 0.5138, 0.8333, 0.5137, 0.8333, 0.5, 1.0, 0.5, 0.8333, 0.5137, 0.6667, 0.5134, 0.6667, 0.5, 0.8333, 0.5, 0.6667, 0.5134, 0.5, 0.5133, 0.5, 0.5, 0.6667, 0.5, 0.5, 0.5133, 0.3333, 0.5134, 0.3333, 0.5, 0.5, 0.5, 0.3333, 0.5134, 0.1667, 0.5137, 0.1667, 0.5, 0.3333, 0.5, 0.1667, 0.5137, -8.941e-08, 0.5138, -8.941e-08, 0.5, 0.1667, 0.5, 1.0, 0.5, 0.8333, 0.5, 0.8333, 0.5, 1.0, 0.5, 0.8333, 0.5, 0.6667, 0.5, 0.6667, 0.5, 0.8333, 0.5, 0.6667, 0.5, 0.5, 0.5, 0.5, 0.5, 0.6667, 0.5, 0.5, 0.5, 0.3333, 0.5, 0.3333, 0.5, 0.5, 0.5, 0.3333, 0.5, 0.1667, 0.5, 0.1667, 0.5, 0.3333, 0.5, 0.1667, 0.5, -8.941e-08, 0.5, -8.941e-08, 0.5, 0.1667, 0.5, 0.8333, 0.8587, 0.8333, 0.9491, 0.6667, 0.95, 0.6667, 0.8614, 0.1667, 0.8587, 0.1667, 0.9491, -8.941e-08, 0.9486, -8.941e-08, 0.8574, 0.6667, 0.8614, 0.6667, 0.95, 0.5, 0.9505, 0.5, 0.8626, 0.3333, 0.8614, 0.3333, 0.95, 0.1667, 0.9491, 0.1667, 0.8587, 0.5, 0.8626, 0.5, 0.9505, 0.3333, 0.95, 0.3333, 0.8614, 1.0, 0.8574, 1.0, 0.9486, 0.8333, 0.9491, 0.8333, 0.8587, 0.8333, 0.829, 0.8333, 0.8587, 0.6667, 0.8614, 0.6667, 0.8322, 0.1667, 0.829, 0.1667, 0.8587, -8.941e-08, 0.8574, -8.941e-08, 0.8274, 0.6667, 0.8322, 0.6667, 0.8614, 0.5, 0.8626, 0.5, 0.8338, 0.3333, 0.8322, 0.3333, 0.8614, 0.1667, 0.8587, 0.1667, 0.829, 0.5, 0.8338, 0.5, 0.8626, 0.3333, 0.8614, 0.3333, 0.8322, 1.0, 0.8274, 1.0, 0.8574, 0.8333, 0.8587, 0.8333, 0.829, 0.8333, 0.5137, 0.8333, 0.829, 0.6667, 0.8322, 0.6667, 0.5134, 0.1667, 0.5137, 0.1667, 0.829, -8.941e-08, 0.8274, -8.941e-08, 0.5138, 0.6667, 0.5134, 0.6667, 0.8322, 0.5, 0.8338, 0.5, 0.5133, 0.3333, 0.5134, 0.3333, 0.8322, 0.1667, 0.829, 0.1667, 0.5137, 0.5, 0.5133, 0.5, 0.8338, 0.3333, 0.8322, 0.3333, 0.5134, 1.0, 0.5138, 1.0, 0.8274, 0.8333, 0.829, 0.8333, 0.5137, 0.8333, 0.9491, 0.8333, 0.958, 0.6667, 0.9587, 0.6667, 0.95, 0.1667, 0.9491, 0.1667, 0.958, -8.941e-08, 0.9576, -8.941e-08, 0.9486, 0.6667, 0.95, 0.6667, 0.9587, 0.5, 0.9591, 0.5, 0.9505, 0.3333, 0.95, 0.3333, 0.9587, 0.1667, 0.958, 0.1667, 0.9491, 0.5, 0.9505, 0.5, 0.9591, 0.3333, 0.9587, 0.3333, 0.95, 1.0, 0.9486, 1.0, 0.9576, 0.8333, 0.958, 0.8333, 0.9491, 0.8333, 0.5, 0.6667, 0.5, 0.6667, 0.5, 0.8333, 0.5, 1.0, 0.5, 0.8333, 0.5, 0.8333, 0.5, 1.0, 0.5, 0.6667, 0.5, 0.5, 0.5, 0.5, 0.5, 0.6667, 0.5, 0.3333, 0.9587, 0.5, 0.9591, 0.6667, 0.9587, 0.8333, 0.958, -8.941e-08, 0.9576, 0.1667, 0.958, 0.5, 0.5, 0.3333, 0.5, 0.3333, 0.5, 0.5, 0.5, 0.3333, 0.5, 0.1667, 0.5, 0.1667, 0.5, 0.3333, 0.5, 1.0, 0.5, 0.8333, 0.5, 0.8333, 0.5, 1.0, 0.5, 0.1667, 0.5, -8.941e-08, 0.5, -8.941e-08, 0.5, 0.1667, 0.5, 0.5, 0.5, 0.3333, 0.5, 0.3333, 0.5, 0.5, 0.5, 0.1667, 0.5, -8.941e-08, 0.5, -8.941e-08, 0.5, 0.1667, 0.5, 0.8333, 0.5, 0.6667, 0.5, 0.6667, 0.5, 0.8333, 0.5, 0.3333, 0.5, 0.1667, 0.5, 0.1667, 0.5, 0.3333, 0.5, 0.6667, 0.5, 0.5, 0.5, 0.5, 0.5, 0.6667, 0.5, 1.0, 0.5138, 0.8333, 0.5137, 0.8333, 0.5, 1.0, 0.5, 0.8333, 0.5137, 0.6667, 0.5134, 0.6667, 0.5, 0.8333, 0.5, 0.6667, 0.5134, 0.5, 0.5133, 0.5, 0.5, 0.6667, 0.5, 0.5, 0.5133, 0.3333, 0.5134, 0.3333, 0.5, 0.5, 0.5, 0.3333, 0.5134, 0.1667, 0.5137, 0.1667, 0.5, 0.3333, 0.5, 0.1667, 0.5137, -8.941e-08, 0.5138, -8.941e-08, 0.5, 0.1667, 0.5, 1.0, 0.5, 0.8333, 0.5, 0.8333, 0.5, 1.0, 0.5, 0.8333, 0.5, 0.6667, 0.5, 0.6667, 0.5, 0.8333, 0.5, 0.6667, 0.5, 0.5, 0.5, 0.5, 0.5, 0.6667, 0.5, 0.5, 0.5, 0.3333, 0.5, 0.3333, 0.5, 0.5, 0.5, 0.3333, 0.5, 0.1667, 0.5, 0.1667, 0.5, 0.3333, 0.5, 0.1667, 0.5, -8.941e-08, 0.5, -8.941e-08, 0.5, 0.1667, 0.5, 0.8333, 0.8587, 0.8333, 0.9491, 0.6667, 0.95, 0.6667, 0.8614, 0.1667, 0.8587, 0.1667, 0.9491, -8.941e-08, 0.9486, -8.941e-08, 0.8574, 0.6667, 0.8614, 0.6667, 0.95, 0.5, 0.9505, 0.5, 0.8626, 0.3333, 0.8614, 0.3333, 0.95, 0.1667, 0.9491, 0.1667, 0.8587, 0.5, 0.8626, 0.5, 0.9505, 0.3333, 0.95, 0.3333, 0.8614, 1.0, 0.8574, 1.0, 0.9486, 0.8333, 0.9491, 0.8333, 0.8587, 0.8333, 0.829, 0.8333, 0.8587, 0.6667, 0.8614, 0.6667, 0.8322, 0.1667, 0.829, 0.1667, 0.8587, -8.941e-08, 0.8574, -8.941e-08, 0.8274, 0.6667, 0.8322, 0.6667, 0.8614, 0.5, 0.8626, 0.5, 0.8338, 0.3333, 0.8322, 0.3333, 0.8614, 0.1667, 0.8587, 0.1667, 0.829, 0.5, 0.8338, 0.5, 0.8626, 0.3333, 0.8614, 0.3333, 0.8322, 1.0, 0.8274, 1.0, 0.8574, 0.8333, 0.8587, 0.8333, 0.829, 0.8333, 0.5137, 0.8333, 0.829, 0.6667, 0.8322, 0.6667, 0.5134, 0.1667, 0.5137, 0.1667, 0.829, -8.941e-08, 0.8274, -8.941e-08, 0.5138, 0.6667, 0.5134, 0.6667, 0.8322, 0.5, 0.8338, 0.5, 0.5133, 0.3333, 0.5134, 0.3333, 0.8322, 0.1667, 0.829, 0.1667, 0.5137, 0.5, 0.5133, 0.5, 0.8338, 0.3333, 0.8322, 0.3333, 0.5134, 1.0, 0.5138, 1.0, 0.8274, 0.8333, 0.829, 0.8333, 0.5137, 0.8333, 0.9491, 0.8333, 0.958, 0.6667, 0.9587, 0.6667, 0.95, 0.1667, 0.9491, 0.1667, 0.958, -8.941e-08, 0.9576, -8.941e-08, 0.9486, 0.6667, 0.95, 0.6667, 0.9587, 0.5, 0.9591, 0.5, 0.9505, 0.3333, 0.95, 0.3333, 0.9587, 0.1667, 0.958, 0.1667, 0.9491, 0.5, 0.9505, 0.5, 0.9591, 0.3333, 0.9587, 0.3333, 0.95, 1.0, 0.9486, 1.0, 0.9576, 0.8333, 0.958, 0.8333, 0.9491, 1.0, 0.5, 1.0, 1.0, 0.8333, 1.0, 0.8333, 0.5, 0.8333, 0.5, 0.8333, 1.0, 0.6667, 1.0, 0.6667, 0.5, 0.6667, 0.5, 0.6667, 1.0, 0.5, 1.0, 0.5, 0.5, 0.5, 0.5, 0.5, 1.0, 0.3333, 1.0, 0.3333, 0.5, 0.3333, 0.5, 0.3333, 1.0, 0.1667, 1.0, 0.1667, 0.5, 0.1667, 0.5, 0.1667, 1.0, -8.941e-08, 1.0, -8.941e-08, 0.5, 1.0, 0.5, 1.0, 1.0, 0.8333, 1.0, 0.8333, 0.5, 0.8333, 0.5, 0.8333, 1.0, 0.6667, 1.0, 0.6667, 0.5, 0.6667, 0.5, 0.6667, 1.0, 0.5, 1.0, 0.5, 0.5, 0.5, 0.5, 0.5, 1.0, 0.3333, 1.0, 0.3333, 0.5, 0.3333, 0.5, 0.3333, 1.0, 0.1667, 1.0, 0.1667, 0.5, 0.1667, 0.5, 0.1667, 1.0, -8.941e-08, 1.0, -8.941e-08, 0.5, 1.0, 0.5, 1.0, 1.0, 0.8333, 1.0, 0.8333, 0.5, 0.8333, 0.5, 0.8333, 1.0, 0.6667, 1.0, 0.6667, 0.5, 0.6667, 0.5, 0.6667, 1.0, 0.5, 1.0, 0.5, 0.5, 0.5, 0.5, 0.5, 1.0, 0.3333, 1.0, 0.3333, 0.5, 0.3333, 0.5, 0.3333, 1.0, 0.1667, 1.0, 0.1667, 0.5, 0.1667, 0.5, 0.1667, 1.0, -8.941e-08, 1.0, -8.941e-08, 0.5, 1.0, 0.5, 1.0, 1.0, 0.8333, 1.0, 0.8333, 0.5, 0.8333, 0.5, 0.8333, 1.0, 0.6667, 1.0, 0.6667, 0.5, 0.6667, 0.5, 0.6667, 1.0, 0.5, 1.0, 0.5, 0.5, 0.5, 0.5, 0.5, 1.0, 0.3333, 1.0, 0.3333, 0.5, 0.3333, 0.5, 0.3333, 1.0, 0.1667, 1.0, 0.1667, 0.5, 0.1667, 0.5, 0.1667, 1.0, -8.941e-08, 1.0, -8.941e-08, 0.5, 1.0, 0.5, 1.0, 1.0, 0.8333, 1.0, 0.8333, 0.5, 0.8333, 0.5, 0.8333, 1.0, 0.6667, 1.0, 0.6667, 0.5, 0.6667, 0.5, 0.6667, 1.0, 0.5, 1.0, 0.5, 0.5, 0.5, 0.5, 0.5, 1.0, 0.3333, 1.0, 0.3333, 0.5, 0.3333, 0.5, 0.3333, 1.0, 0.1667, 1.0, 0.1667, 0.5, 0.1667, 0.5, 0.1667, 1.0, -8.941e-08, 1.0, -8.941e-08, 0.5, 1.0, 0.5, 1.0, 1.0, 0.8333, 1.0, 0.8333, 0.5, 0.8333, 0.5, 0.8333, 1.0, 0.6667, 1.0, 0.6667, 0.5, 0.6667, 0.5, 0.6667, 1.0, 0.5, 1.0, 0.5, 0.5, 0.5, 0.5, 0.5, 1.0, 0.3333, 1.0, 0.3333, 0.5, 0.3333, 0.5, 0.3333, 1.0, 0.1667, 1.0, 0.1667, 0.5, 0.1667, 0.5, 0.1667, 1.0, -8.941e-08, 1.0, -8.941e-08, 0.5, 1.0, 0.5, 1.0, 1.0, 0.8333, 1.0, 0.8333, 0.5, 0.8333, 0.5, 0.8333, 1.0, 0.6667, 1.0, 0.6667, 0.5, 0.6667, 0.5, 0.6667, 1.0, 0.5, 1.0, 0.5, 0.5, 0.5, 0.5, 0.5, 1.0, 0.3333, 1.0, 0.3333, 0.5, 0.3333, 0.5, 0.3333, 1.0, 0.1667, 1.0, 0.1667, 0.5, 0.1667, 0.5, 0.1667, 1.0, -8.941e-08, 1.0, -8.941e-08, 0.5, 1.0, 0.5, 1.0, 1.0, 0.8333, 1.0, 0.8333, 0.5, 0.8333, 0.5, 0.8333, 1.0, 0.6667, 1.0, 0.6667, 0.5, 0.6667, 0.5, 0.6667, 1.0, 0.5, 1.0, 0.5, 0.5, 0.5, 0.5, 0.5, 1.0, 0.3333, 1.0, 0.3333, 0.5, 0.3333, 0.5, 0.3333, 1.0, 0.1667, 1.0, 0.1667, 0.5, 0.1667, 0.5, 0.1667, 1.0, -8.941e-08, 1.0, -8.941e-08, 0.5, 1.0, 0.5, 1.0, 1.0, 0.8333, 1.0, 0.8333, 0.5, 0.8333, 0.5, 0.8333, 1.0, 0.6667, 1.0, 0.6667, 0.5, 0.6667, 0.5, 0.6667, 1.0, 0.5, 1.0, 0.5, 0.5, 0.5, 0.5, 0.5, 1.0, 0.3333, 1.0, 0.3333, 0.5, 0.3333, 0.5, 0.3333, 1.0, 0.1667, 1.0, 0.1667, 0.5, 0.1667, 0.5, 0.1667, 1.0, -8.941e-08, 1.0, -8.941e-08, 0.5, 1.0, 0.5, 1.0, 1.0, 0.8333, 1.0, 0.8333, 0.5, 0.8333, 0.5, 0.8333, 1.0, 0.6667, 1.0, 0.6667, 0.5, 0.6667, 0.5, 0.6667, 1.0, 0.5, 1.0, 0.5, 0.5, 0.5, 0.5, 0.5, 1.0, 0.3333, 1.0, 0.3333, 0.5, 0.3333, 0.5, 0.3333, 1.0, 0.1667, 1.0, 0.1667, 0.5, 0.1667, 0.5, 0.1667, 1.0, -8.941e-08, 1.0, -8.941e-08, 0.5, 1.0, 0.5, 1.0, 1.0, 0.8333, 1.0, 0.8333, 0.5, 0.8333, 0.5, 0.8333, 1.0, 0.6667, 1.0, 0.6667, 0.5, 0.6667, 0.5, 0.6667, 1.0, 0.5, 1.0, 0.5, 0.5, 0.5, 0.5, 0.5, 1.0, 0.3333, 1.0, 0.3333, 0.5, 0.3333, 0.5, 0.3333, 1.0, 0.1667, 1.0, 0.1667, 0.5, 0.1667, 0.5, 0.1667, 1.0, -8.941e-08, 1.0, -8.941e-08, 0.5, 1.0, 0.5, 1.0, 1.0, 0.8333, 1.0, 0.8333, 0.5, 0.8333, 0.5, 0.8333, 1.0, 0.6667, 1.0, 0.6667, 0.5, 0.6667, 0.5, 0.6667, 1.0, 0.5, 1.0, 0.5, 0.5, 0.5, 0.5, 0.5, 1.0, 0.3333, 1.0, 0.3333, 0.5, 0.3333, 0.5, 0.3333, 1.0, 0.1667, 1.0, 0.1667, 0.5, 0.1667, 0.5, 0.1667, 1.0, -8.941e-08, 1.0, -8.941e-08, 0.5, 0.5422, 0.37, 0.9578, 0.37, 0.9578, 0.37, 0.5422, 0.37, 0.75, 0.01, 0.5422, 0.37, 0.5422, 0.37, 0.75, 0.01, 0.9578, 0.37, 0.75, 0.01, 0.75, 0.01, 0.9578, 0.37, 0.5422, 0.37, 0.9578, 0.37, 0.9578, 0.37, 0.5422, 0.37, 0.75, 0.01, 0.5422, 0.37, 0.5422, 0.37, 0.75, 0.01, 0.9578, 0.37, 0.75, 0.01, 0.75, 0.01, 0.9578, 0.37, 0.5422, 0.37, 0.9578, 0.37, 0.9578, 0.37, 0.5422, 0.37, 0.75, 0.01, 0.5422, 0.37, 0.5422, 0.37, 0.75, 0.01, 0.9578, 0.37, 0.75, 0.01, 0.75, 0.01, 0.9578, 0.37, 0.5422, 0.37, 0.9578, 0.37, 0.9578, 0.37, 0.5422, 0.37, 0.75, 0.01, 0.5422, 0.37, 0.5422, 0.37, 0.75, 0.01, 0.9578, 0.37, 0.75, 0.01, 0.75, 0.01, 0.9578, 0.37, 0.5422, 0.37, 0.9578, 0.37, 0.9578, 0.37, 0.5422, 0.37, 0.75, 0.01, 0.5422, 0.37, 0.5422, 0.37, 0.75, 0.01, 0.9578, 0.37, 0.75, 0.01, 0.75, 0.01, 0.9578, 0.37, 0.5422, 0.37, 0.9578, 0.37, 0.9578, 0.37, 0.5422, 0.37, 0.75, 0.01, 0.5422, 0.37, 0.5422, 0.37, 0.75, 0.01, 0.9578, 0.37, 0.75, 0.01, 0.75, 0.01, 0.9578, 0.37, 0.5422, 0.37, 0.9578, 0.37, 0.9578, 0.37, 0.5422, 0.37, 0.75, 0.01, 0.5422, 0.37, 0.5422, 0.37, 0.75, 0.01, 0.9578, 0.37, 0.75, 0.01, 0.75, 0.01, 0.9578, 0.37, 0.5422, 0.37, 0.9578, 0.37, 0.9578, 0.37, 0.5422, 0.37, 0.75, 0.01, 0.5422, 0.37, 0.5422, 0.37, 0.75, 0.01, 0.9578, 0.37, 0.75, 0.01, 0.75, 0.01, 0.9578, 0.37, 0.5422, 0.37, 0.9578, 0.37, 0.9578, 0.37, 0.5422, 0.37, 0.75, 0.01, 0.5422, 0.37, 0.5422, 0.37, 0.75, 0.01, 0.9578, 0.37, 0.75, 0.01, 0.75, 0.01, 0.9578, 0.37, 0.5422, 0.37, 0.9578, 0.37, 0.9578, 0.37, 0.5422, 0.37, 0.75, 0.01, 0.5422, 0.37, 0.5422, 0.37, 0.75, 0.01, 0.9578, 0.37, 0.75, 0.01, 0.75, 0.01, 0.9578, 0.37, 0.5422, 0.37, 0.9578, 0.37, 0.9578, 0.37, 0.5422, 0.37, 0.75, 0.01, 0.5422, 0.37, 0.5422, 0.37, 0.75, 0.01, 0.9578, 0.37, 0.75, 0.01, 0.75, 0.01, 0.9578, 0.37, 0.5422, 0.37, 0.9578, 0.37, 0.9578, 0.37, 0.5422, 0.37, 0.75, 0.01, 0.5422, 0.37, 0.5422, 0.37, 0.75, 0.01, 0.9578, 0.37, 0.75, 0.01, 0.75, 0.01, 0.9578, 0.37, 0.5422, 0.37, 0.9578, 0.37, 0.9578, 0.37, 0.5422, 0.37, 0.75, 0.01, 0.5422, 0.37, 0.5422, 0.37, 0.75, 0.01, 0.9578, 0.37, 0.75, 0.01, 0.75, 0.01, 0.9578, 0.37, 0.5422, 0.37, 0.9578, 0.37, 0.9578, 0.37, 0.5422, 0.37, 0.75, 0.01, 0.5422, 0.37, 0.5422, 0.37, 0.75, 0.01, 0.9578, 0.37, 0.75, 0.01, 0.75, 0.01, 0.9578, 0.37, 0.5422, 0.37, 0.9578, 0.37, 0.9578, 0.37, 0.5422, 0.37, 0.75, 0.01, 0.5422, 0.37, 0.5422, 0.37, 0.75, 0.01, 0.9578, 0.37, 0.75, 0.01, 0.75, 0.01, 0.9578, 0.37, 0.0, 0.0, 0.0, 0.0, 0.0, 0.0, 0.0, 0.0, 0.0, 0.0, 0.0, 0.0, 0.0, 0.0, 0.0, 0.0, 0.0, 0.0, 0.0, 0.0, 0.0, 0.0, 0.0, 0.0, 0.0, 0.0, 0.0, 0.0, 0.0, 0.0, 0.0, 0.0, 0.0, 0.0, 0.0, 0.0, 0.0, 0.0, 0.0, 0.0, 0.0, 0.0, 0.0, 0.0, 0.0, 0.0, 0.0, 0.0, 0.0, 0.0, 0.0, 0.0, 0.0, 0.0, 0.0, 0.0, 0.0, 0.0, 0.0, 0.0, 0.0, 0.0, 0.0, 0.0, 0.0, 0.0, 0.0, 0.0, 0.0, 0.0, 0.0, 0.0, 0.0, 0.0, 0.0, 0.0, 0.0, 0.0, 0.0, 0.0, 0.0, 0.0, 0.0, 0.0, 0.0, 0.0, 0.0, 0.0, 0.0, 0.0, 0.0, 0.0, 0.0, 0.0, 0.0, 0.0, 0.0, 0.0, 0.0, 0.0, 0.0, 0.0, 0.0, 0.0, 0.0, 0.0, 0.0, 0.0, 0.0, 0.0, 0.0, 0.0, 0.0, 0.0, 0.0, 0.0, 0.0, 0.0, 0.0, 0.0, 0.0, 0.0, 0.0, 0.0, 0.0, 0.0, 0.0, 0.0, 0.0, 0.0, 0.0, 0.0, 0.0, 0.0, 0.0, 0.0, 0.0, 0.0, 0.0, 0.0, 0.0, 0.0, 0.0, 0.0, 0.5422, 0.37, 0.9578, 0.37, 0.9578, 0.37, 0.5422, 0.37, 0.75, 0.01, 0.5422, 0.37, 0.5422, 0.37, 0.75, 0.01, 0.9578, 0.37, 0.75, 0.01, 0.75, 0.01, 0.9578, 0.37, 0.5422, 0.37, 0.9578, 0.37, 0.9578, 0.37, 0.5422, 0.37, 0.75, 0.01, 0.5422, 0.37, 0.5422, 0.37, 0.75, 0.01, 0.9578, 0.37, 0.75, 0.01, 0.75, 0.01, 0.9578, 0.37, 0.5422, 0.37, 0.9578, 0.37, 0.9578, 0.37, 0.5422, 0.37, 0.75, 0.01, 0.5422, 0.37, 0.5422, 0.37, 0.75, 0.01, 0.9578, 0.37, 0.75, 0.01, 0.75, 0.01, 0.9578, 0.37, 1.0, 0.5, 0.8333, 0.5, 0.8333, 0.5, 1.0, 0.5, 0.8333, 0.5, 0.6667, 0.5, 0.6667, 0.5, 0.8333, 0.5, 1.0, 0.5, 1.0, 1.0, 0.8333, 1.0, 0.8333, 0.5, 0.1667, 0.5, -8.941e-08, 0.5, -8.941e-08, 0.5, 0.1667, 0.5, 1.0, 0.5, 0.8333, 0.5, 0.8333, 0.5, 1.0, 0.5, 0.8333, 0.5, 0.8333, 1.0, 0.6667, 1.0, 0.6667, 0.5, 0.6667, 0.5, 0.5, 0.5, 0.5, 0.5, 0.6667, 0.5, 0.3333, 0.5, 0.1667, 0.5, 0.1667, 0.5, 0.3333, 0.5, 0.6667, 0.5, 0.6667, 1.0, 0.5, 1.0, 0.5, 0.5, 0.75, 0.49, 0.9578, 0.37, 0.9578, 0.13, 0.75, 0.01, 0.5422, 0.13, 0.5422, 0.37, 0.1667, 0.5, -8.941e-08, 0.5, -8.941e-08, 0.5, 0.1667, 0.5, 0.5, 0.5, 0.5, 1.0, 0.3333, 1.0, 0.3333, 0.5, 0.4578, 0.37, 0.25, 0.49, 0.04215, 0.37, 0.04215, 0.13, 0.25, 0.01, 0.4578, 0.13, 0.3333, 0.5, 0.1667, 0.5, 0.1667, 0.5, 0.3333, 0.5, 0.3333, 0.5, 0.3333, 1.0, 0.1667, 1.0, 0.1667, 0.5, 0.8333, 0.5, 0.6667, 0.5, 0.6667, 0.5, 0.8333, 0.5, 0.6667, 0.5, 0.5, 0.5, 0.5, 0.5, 0.6667, 0.5, 0.1667, 0.5, 0.1667, 1.0, -8.941e-08, 1.0, -8.941e-08, 0.5, 0.5, 0.5, 0.3333, 0.5, 0.3333, 0.5, 0.5, 0.5, 0.5, 0.5, 0.3333, 0.5, 0.3333, 0.5, 0.5, 0.5])
me_cylinder.materials.append(mat_material_001)
me_cylinder.use_remesh_fix_poles = True
me_cylinder.use_remesh_preserve_attributes = False
me_cylinder.use_mirror_vertex_groups = False
me_cylinder.update()
me_cube_001 = bpy.data.meshes.new('Cube.001')
me_cube_001.from_pydata([(0.562, 0.3238, -2.905), (0.562, 0.3238, 7.0), (0.6601, 0.3047, -2.905), (0.6601, 0.3047, 7.0), (-0.6711, 0.3901, -2.902), (-0.6711, 0.3901, 7.995), (-0.6418, 0.2945, -2.902), (-0.6418, 0.2945, 7.995), (-0.6092, 0.3996, 7.903), (-0.6099, 0.3304, 7.943), (-0.6083, 0.325, 7.854), (0.5908, 0.3996, 6.903), (0.5901, 0.3304, 6.943), (0.5917, 0.325, 6.854), (-0.6092, 0.3996, 5.897), (-0.6099, 0.3304, 5.857), (-0.6083, 0.325, 5.946), (0.5908, 0.3996, 6.897), (0.5901, 0.3304, 6.857), (0.5917, 0.325, 6.946), (-0.6092, 0.3996, 5.903), (-0.6099, 0.3304, 5.943), (-0.6083, 0.325, 5.854), (0.5908, 0.3996, 4.903), (0.5901, 0.3304, 4.943), (0.5917, 0.325, 4.854), (-0.6092, 0.3996, 3.897), (-0.6099, 0.3304, 3.857), (-0.6083, 0.325, 3.946), (0.5908, 0.3996, 4.897), (0.5901, 0.3304, 4.857), (0.5917, 0.325, 4.946), (-0.6092, 0.3996, 3.903), (-0.6099, 0.3304, 3.943), (-0.6083, 0.325, 3.854), (0.5908, 0.3996, 2.903), (0.5901, 0.3304, 2.943), (0.5917, 0.325, 2.854), (-0.6092, 0.3996, 1.897), (-0.6099, 0.3304, 1.857), (-0.6083, 0.325, 1.946), (0.5908, 0.3996, 2.897), (0.5901, 0.3304, 2.857), (0.5917, 0.325, 2.946), (-0.6092, 0.3996, 1.903), (-0.6099, 0.3304, 1.943), (-0.6083, 0.325, 1.854), (0.5908, 0.3996, 0.9031), (0.5901, 0.3304, 0.9431), (0.5917, 0.325, 0.8538), (-0.6092, 0.3996, -0.1031), (-0.6099, 0.3304, -0.1431), (-0.6083, 0.325, -0.05382), (0.5908, 0.3996, 0.8969), (0.5901, 0.3304, 0.8569), (0.5917, 0.325, 0.9462), (0.6507, 0.3277, 0.9031), (0.591, 0.363, 0.9431), (0.5856, 0.3643, 0.8538), (0.05068, -0.7115, 0.9031), (-0.008972, -0.6763, 0.9431), (-0.01439, -0.6749, 0.8538), (0.6507, 0.3277, 6.903), (0.591, 0.363, 6.943), (0.5856, 0.3643, 6.854), (0.05068, -0.7115, 6.903), (-0.008972, -0.6763, 6.943), (-0.01439, -0.6749, 6.854), (0.6507, 0.3277, 4.903), (0.591, 0.363, 4.943), (0.5856, 0.3643, 4.854), (0.05068, -0.7115, 4.903), (-0.008972, -0.6763, 4.943), (-0.01439, -0.6749, 4.854), (0.6507, 0.3277, 2.903), (0.591, 0.363, 2.943), (0.5856, 0.3643, 2.854), (0.05068, -0.7115, 2.903), (-0.008973, -0.6763, 2.943), (-0.01439, -0.6749, 2.854), (-0.04152, -0.7274, 2.903), (0.01883, -0.6933, 2.943), (0.02269, -0.6893, 2.854), (-0.6415, 0.3119, 1.903), (-0.5812, 0.3459, 1.943), (-0.5773, 0.3499, 1.854), (-0.04152, -0.7274, 0.8969), (0.01883, -0.6933, 0.8569), (0.02269, -0.6893, 0.9462), (-0.6415, 0.3119, 1.897), (-0.5812, 0.3459, 1.857), (-0.5773, 0.3499, 1.946), (-0.04152, -0.7274, 8.903), (0.01883, -0.6933, 8.943), (0.02269, -0.6893, 8.854), (-0.6415, 0.3119, 7.903), (-0.5812, 0.3459, 7.943), (-0.5773, 0.3499, 7.854), (-0.04152, -0.7274, 6.897), (0.01883, -0.6933, 6.857), (0.02269, -0.6893, 6.946), (-0.6415, 0.3119, 7.897), (-0.5812, 0.3459, 7.857), (-0.5773, 0.3499, 7.946), (-0.04152, -0.7274, 6.903), (0.01883, -0.6933, 6.943), (0.02269, -0.6893, 6.854), (-0.6415, 0.3119, 5.903), (-0.5812, 0.3459, 5.943), (-0.5773, 0.3499, 5.854), (-0.04152, -0.7274, 4.897), (0.01883, -0.6933, 4.857), (0.02269, -0.6893, 4.946), (-0.6415, 0.3119, 5.897), (-0.5812, 0.3459, 5.857), (-0.5773, 0.3499, 5.946), (-0.04152, -0.7274, 4.903), (0.01883, -0.6933, 4.943), (0.02269, -0.6893, 4.854), (-0.6415, 0.3119, 3.903), (-0.5812, 0.3459, 3.943), (-0.5773, 0.3499, 3.854), (-0.04152, -0.7274, 2.897), (0.01883, -0.6933, 2.857), (0.02269, -0.6893, 2.946), (-0.6415, 0.3119, 3.897), (-0.5812, 0.3459, 3.857), (-0.5773, 0.3499, 3.946), (0.5808, 0.4118, -2.905), (0.6743, 0.3937, -2.905), (0.6743, 0.3937, 7.005), (0.5808, 0.4118, 7.005), (-0.5841, 0.4136, -2.902), (-0.5562, 0.3225, -2.902), (-0.5562, 0.3225, 7.995), (-0.5841, 0.4136, 7.995), (0.1212, -0.6551, 9.2), (6.908e-08, -0.5851, 9.2), (-5.319e-08, -0.6551, -2.9), (-5.319e-08, -0.6551, 9.1), (0.06062, -0.6901, -2.9), (0.06062, -0.6901, 9.1), (0.06062, -0.7601, -2.9), (0.06062, -0.7601, 9.1), (-5.931e-08, -0.7951, -2.9), (-5.931e-08, -0.7951, 9.1), (-0.06062, -0.7601, -2.9), (-0.06062, -0.7601, 9.1), (-0.06062, -0.6901, -2.9), (-0.06062, -0.6901, 9.1), (0.1212, -0.7951, 9.2), (5.684e-08, -0.8651, 9.2), (-0.1212, -0.7951, 9.2), (-0.1212, -0.6551, 9.2), (0.1212, -0.6551, 9.5), (-4.127e-07, -0.5851, 9.5), (0.1212, -0.7951, 9.5), (-4.249e-07, -0.8651, 9.5), (-0.1212, -0.7951, 9.5), (-0.1212, -0.6551, 9.5), (0.06062, -0.6901, 9.6), (-1.335e-07, -0.6551, 9.6), (0.06062, -0.7601, 9.6), (-1.396e-07, -0.7951, 9.6), (-0.06062, -0.7601, 9.6), (-0.06062, -0.6901, 9.6), (0.09245, -0.6918, 9.518), (0.05968, -0.687, 9.518), (0.07933, -0.6711, 9.518), (0.09245, -0.6918, 9.918), (0.05968, -0.687, 9.918), (0.07933, -0.6711, 9.918)], [], [(3, 130, 131, 1), (0, 1, 131, 128), (2, 3, 1, 0), (7, 134, 135, 5), (4, 5, 135, 132), (6, 7, 5, 4), (10, 8, 11, 13), (8, 9, 12, 11), (9, 10, 13, 12), (16, 19, 17, 14), (14, 17, 18, 15), (15, 18, 19, 16), (22, 20, 23, 25), (20, 21, 24, 23), (21, 22, 25, 24), (28, 31, 29, 26), (26, 29, 30, 27), (27, 30, 31, 28), (34, 32, 35, 37), (32, 33, 36, 35), (33, 34, 37, 36), (40, 43, 41, 38), (38, 41, 42, 39), (39, 42, 43, 40), (46, 44, 47, 49), (44, 45, 48, 47), (45, 46, 49, 48), (52, 55, 53, 50), (50, 53, 54, 51), (51, 54, 55, 52), (58, 56, 59, 61), (56, 57, 60, 59), (57, 58, 61, 60), (64, 62, 65, 67), (62, 63, 66, 65), (63, 64, 67, 66), (70, 68, 71, 73), (68, 69, 72, 71), (69, 70, 73, 72), (76, 74, 77, 79), (74, 75, 78, 77), (75, 76, 79, 78), (82, 80, 83, 85), (80, 81, 84, 83), (81, 82, 85, 84), (88, 91, 89, 86), (86, 89, 90, 87), (87, 90, 91, 88), (94, 92, 95, 97), (92, 93, 96, 95), (93, 94, 97, 96), (100, 103, 101, 98), (98, 101, 102, 99), (99, 102, 103, 100), (106, 104, 107, 109), (104, 105, 108, 107), (105, 106, 109, 108), (112, 115, 113, 110), (110, 113, 114, 111), (111, 114, 115, 112), (118, 116, 119, 121), (116, 117, 120, 119), (117, 118, 121, 120), (124, 127, 125, 122), (122, 125, 126, 123), (123, 126, 127, 124), (133, 134, 7, 6), (130, 129, 128, 131), (134, 133, 132, 135), (129, 130, 3, 2), (153, 152, 158, 159), (141, 139, 137, 136), (138, 139, 141, 140), (151, 150, 156, 157), (139, 149, 153, 137), (140, 141, 143, 142), (137, 153, 159, 155), (143, 141, 136, 150), (142, 143, 145, 144), (156, 154, 160, 162), (149, 147, 152, 153), (144, 145, 147, 146), (147, 145, 151, 152), (136, 137, 155, 154), (146, 147, 149, 148), (152, 151, 157, 158), (145, 143, 150, 151), (148, 149, 139, 138), (150, 136, 154, 156), (160, 161, 165, 164, 163, 162), (158, 157, 163, 164), (155, 159, 165, 161), (154, 155, 161, 160), (157, 156, 162, 163), (159, 158, 164, 165), (170, 171, 169), (168, 166, 169, 171), (167, 168, 171, 170), (166, 167, 170, 169)])
me_cube_001.polygons.foreach_set('use_smooth', [True] * 99)
_k = set([(1, 3), (1, 131), (3, 130), (5, 7), (5, 135), (7, 134), (130, 131), (134, 135), (139, 141), (139, 149), (141, 143), (143, 145), (145, 147), (147, 149), (169, 170), (169, 171), (170, 171)])
me_cube_001.attributes.new('sharp_edge', 'BOOLEAN', 'EDGE').data.foreach_set('value', [ (min(e.vertices), max(e.vertices)) in _k for e in me_cube_001.edges])
_uv = me_cube_001.uv_layers.new(name='UVMap')
_uv.uv.foreach_set('vector', [0.625, 0.75, 0.625, 0.6912, 0.625, 0.9118, 0.625, 1.0, 0.375, 0.0, 0.625, 0.0, 0.625, 0.02941, 0.375, 0.02941, 0.375, 0.75, 0.625, 0.75, 0.625, 1.0, 0.375, 1.0, 0.625, 0.75, 0.625, 0.6912, 0.625, 0.9118, 0.625, 1.0, 0.375, 0.0, 0.625, 0.0, 0.625, 0.02941, 0.375, 0.02941, 0.375, 0.75, 0.625, 0.75, 0.625, 1.0, 0.375, 1.0, 0.0, 0.0, 0.0, 0.0, 0.0, 0.0, 0.0, 0.0, 0.0, 0.0, 0.0, 0.0, 0.0, 0.0, 0.0, 0.0, 0.0, 0.0, 0.0, 0.0, 0.0, 0.0, 0.0, 0.0, 0.0, 0.0, 0.0, 0.0, 0.0, 0.0, 0.0, 0.0, 0.0, 0.0, 0.0, 0.0, 0.0, 0.0, 0.0, 0.0, 0.0, 0.0, 0.0, 0.0, 0.0, 0.0, 0.0, 0.0, 0.0, 0.0, 0.0, 0.0, 0.0, 0.0, 0.0, 0.0, 0.0, 0.0, 0.0, 0.0, 0.0, 0.0, 0.0, 0.0, 0.0, 0.0, 0.0, 0.0, 0.0, 0.0, 0.0, 0.0, 0.0, 0.0, 0.0, 0.0, 0.0, 0.0, 0.0, 0.0, 0.0, 0.0, 0.0, 0.0, 0.0, 0.0, 0.0, 0.0, 0.0, 0.0, 0.0, 0.0, 0.0, 0.0, 0.0, 0.0, 0.0, 0.0, 0.0, 0.0, 0.0, 0.0, 0.0, 0.0, 0.0, 0.0, 0.0, 0.0, 0.0, 0.0, 0.0, 0.0, 0.0, 0.0, 0.0, 0.0, 0.0, 0.0, 0.0, 0.0, 0.0, 0.0, 0.0, 0.0, 0.0, 0.0, 0.0, 0.0, 0.0, 0.0, 0.0, 0.0, 0.0, 0.0, 0.0, 0.0, 0.0, 0.0, 0.0, 0.0, 0.0, 0.0, 0.0, 0.0, 0.0, 0.0, 0.0, 0.0, 0.0, 0.0, 0.0, 0.0, 0.0, 0.0, 0.0, 0.0, 0.0, 0.0, 0.0, 0.0, 0.0, 0.0, 0.0, 0.0, 0.0, 0.0, 0.0, 0.0, 0.0, 0.0, 0.0, 0.0, 0.0, 0.0, 0.0, 0.0, 0.0, 0.0, 0.0, 0.0, 0.0, 0.0, 0.0, 0.0, 0.0, 0.0, 0.0, 0.0, 0.0, 0.0, 0.0, 0.0, 0.0, 0.0, 0.0, 0.0, 0.0, 0.0, 0.0, 0.0, 0.0, 0.0, 0.0, 0.0, 0.0, 0.0, 0.0, 0.0, 0.0, 0.0, 0.0, 0.0, 0.0, 0.0, 0.0, 0.0, 0.0, 0.0, 0.0, 0.0, 0.0, 0.0, 0.0, 0.0, 0.0, 0.0, 0.0, 0.0, 0.0, 0.0, 0.0, 0.0, 0.0, 0.0, 0.0, 0.0, 0.0, 0.0, 0.0, 0.0, 0.0, 0.0, 0.0, 0.0, 0.0, 0.0, 0.0, 0.0, 0.0, 0.0, 0.0, 0.0, 0.0, 0.0, 0.0, 0.0, 0.0, 0.0, 0.0, 0.0, 0.0, 0.0, 0.0, 0.0, 0.0, 0.0, 0.0, 0.0, 0.0, 0.0, 0.0, 0.0, 0.0, 0.0, 0.0, 0.0, 0.0, 0.0, 0.0, 0.0, 0.0, 0.0, 0.0, 0.0, 0.0, 0.0, 0.0, 0.0, 0.0, 0.0, 0.0, 0.0, 0.0, 0.0, 0.0, 0.0, 0.0, 0.0, 0.0, 0.0, 0.0, 0.0, 0.0, 0.0, 0.0, 0.0, 0.0, 0.0, 0.0, 0.0, 0.0, 0.0, 0.0, 0.0, 0.0, 0.0, 0.0, 0.0, 0.0, 0.0, 0.0, 0.0, 0.0, 0.0, 0.0, 0.0, 0.0, 0.0, 0.0, 0.0, 0.0, 0.0, 0.0, 0.0, 0.0, 0.0, 0.0, 0.0, 0.0, 0.0, 0.0, 0.0, 0.0, 0.0, 0.0, 0.0, 0.0, 0.0, 0.0, 0.0, 0.0, 0.0, 0.0, 0.0, 0.0, 0.0, 0.0, 0.0, 0.0, 0.0, 0.0, 0.0, 0.0, 0.0, 0.0, 0.0, 0.0, 0.0, 0.0, 0.0, 0.0, 0.0, 0.0, 0.0, 0.0, 0.0, 0.0, 0.0, 0.0, 0.0, 0.0, 0.0, 0.0, 0.0, 0.0, 0.0, 0.0, 0.0, 0.0, 0.0, 0.0, 0.0, 0.0, 0.0, 0.0, 0.0, 0.0, 0.0, 0.0, 0.0, 0.0, 0.0, 0.0, 0.0, 0.0, 0.0, 0.0, 0.0, 0.0, 0.0, 0.0, 0.0, 0.0, 0.0, 0.0, 0.0, 0.0, 0.0, 0.0, 0.0, 0.0, 0.0, 0.0, 0.0, 0.0, 0.0, 0.0, 0.0, 0.0, 0.0, 0.0, 0.0, 0.0, 0.0, 0.0, 0.0, 0.0, 0.0, 0.0, 0.0, 0.0, 0.0, 0.0, 0.0, 0.0, 0.0, 0.0, 0.0, 0.0, 0.0, 0.0, 0.0, 0.0, 0.0, 0.0, 0.0, 0.0, 0.0, 0.0, 0.0, 0.0, 0.0, 0.0, 0.0, 0.0, 0.0, 0.0, 0.0, 0.0, 0.0, 0.0, 0.0, 0.0, 0.0, 0.0, 0.0, 0.0, 0.0, 0.0, 0.0, 0.375, 0.7206, 0.625, 0.7206, 0.625, 0.75, 0.375, 0.75, 0.625, 0.25, 0.375, 0.25, 0.375, 0.02941, 0.625, 0.02941, 0.625, 0.25, 0.375, 0.25, 0.375, 0.02941, 0.625, 0.02941, 0.375, 0.7206, 0.625, 0.7206, 0.625, 0.75, 0.375, 0.75, 0.1667, 1.0, 0.3333, 1.0, 0.3333, 1.0, 0.1667, 1.0, 0.8333, 1.0, 1.0, 1.0, 1.0, 1.0, 0.8333, 1.0, 1.0, 0.5, 1.0, 1.0, 0.8333, 1.0, 0.8333, 0.5, 0.5, 1.0, 0.6667, 1.0, 0.6667, 1.0, 0.5, 1.0, -8.941e-08, 1.0, 0.1667, 1.0, 0.1667, 1.0, -8.941e-08, 1.0, 0.8333, 0.5, 0.8333, 1.0, 0.6667, 1.0, 0.6667, 0.5, -8.941e-08, 1.0, 0.1667, 1.0, 0.1667, 1.0, -8.941e-08, 1.0, 0.6667, 1.0, 0.8333, 1.0, 0.8333, 1.0, 0.6667, 1.0, 0.6667, 0.5, 0.6667, 1.0, 0.5, 1.0, 0.5, 0.5, 0.6667, 1.0, 0.8333, 1.0, 0.8333, 1.0, 0.6667, 1.0, 0.1667, 1.0, 0.3333, 1.0, 0.3333, 1.0, 0.1667, 1.0, 0.5, 0.5, 0.5, 1.0, 0.3333, 1.0, 0.3333, 0.5, 0.3333, 1.0, 0.5, 1.0, 0.5, 1.0, 0.3333, 1.0, 0.8333, 1.0, 1.0, 1.0, 1.0, 1.0, 0.8333, 1.0, 0.3333, 0.5, 0.3333, 1.0, 0.1667, 1.0, 0.1667, 0.5, 0.3333, 1.0, 0.5, 1.0, 0.5, 1.0, 0.3333, 1.0, 0.5, 1.0, 0.6667, 1.0, 0.6667, 1.0, 0.5, 1.0, 0.1667, 0.5, 0.1667, 1.0, -8.941e-08, 1.0, -8.941e-08, 0.5, 0.6667, 1.0, 0.8333, 1.0, 0.8333, 1.0, 0.6667, 1.0, 0.4578, 0.37, 0.25, 0.49, 0.04215, 0.37, 0.04215, 0.13, 0.25, 0.01, 0.4578, 0.13, 0.3333, 1.0, 0.5, 1.0, 0.5, 1.0, 0.3333, 1.0, -8.941e-08, 1.0, 0.1667, 1.0, 0.1667, 1.0, -8.941e-08, 1.0, 0.8333, 1.0, 1.0, 1.0, 1.0, 1.0, 0.8333, 1.0, 0.5, 1.0, 0.6667, 1.0, 0.6667, 1.0, 0.5, 1.0, 0.1667, 1.0, 0.3333, 1.0, 0.3333, 1.0, 0.1667, 1.0, 0.0, 0.0, 0.0, 0.0, 0.0, 0.0, 0.0, 0.0, 0.0, 0.0, 0.0, 0.0, 0.0, 0.0, 0.0, 0.0, 0.0, 0.0, 0.0, 0.0, 0.0, 0.0, 0.0, 0.0, 0.0, 0.0, 0.0, 0.0, 0.0, 0.0])
me_cube_001.materials.append(mat_material_001)
me_cube_001.use_remesh_fix_poles = True
me_cube_001.use_remesh_preserve_attributes = False
me_cube_001.use_mirror_vertex_groups = False
me_cube_001.update()
me_plane = bpy.data.meshes.new('Plane')
me_plane.from_pydata([(-100.0, -100.0, 0.0), (100.0, -100.0, 0.0), (-100.0, 100.0, 0.0), (100.0, 100.0, 0.0)], [], [(0, 1, 3, 2)])
me_plane.polygons.foreach_set('use_smooth', [True] * 1)
_uv = me_plane.uv_layers.new(name='UVMap')
_uv.uv.foreach_set('vector', [0.0, 0.0, 1.0, 0.0, 1.0, 1.0, 0.0, 1.0])
me_plane.materials.append(mat_material_002)
me_plane.use_remesh_fix_poles = True
me_plane.use_remesh_preserve_attributes = False
me_plane.use_mirror_vertex_groups = False
me_plane.update()

# ---- objects
ob_r90 = bpy.data.objects.new('R90', None)
ob_r120 = bpy.data.objects.new('R120', None)
ob_fuel_tank = bpy.data.objects.new('fuel_tank', me_cylinder_002)
ob_landing_lights = bpy.data.objects.new('landing_lights', me_plane_002)
ob_landing_pad = bpy.data.objects.new('landing_pad', me_cylinder)
ob_light_truss = bpy.data.objects.new('light_truss', me_cube_001)
ob_light = bpy.data.objects.new('Light', light_light)
ob_camera = bpy.data.objects.new('Camera', cam_camera)
ob_landingpad_001 = bpy.data.objects.new('LandingPad.001', None)
ob_tank_002 = bpy.data.objects.new('Tank.002', None)
ob_tank_001 = bpy.data.objects.new('Tank.001', None)
ob_plane = bpy.data.objects.new('Plane', me_plane)
ob_plane_001 = bpy.data.objects.new('Plane.001', me_plane)
ob_lighttruss = bpy.data.objects.new('LightTruss', None)

# ---- transforms, parenting, visibility, modifiers, constraints
ob_r90.location = (0.0, 0.0, 0.0)
ob_r90.rotation_euler = (0.0, -0.0, 1.571)
ob_r90.lineart.crease_threshold = 0.0
ob_r120.location = (0.0, 0.0, 0.0)
ob_r120.rotation_euler = (0.0, -0.0, 2.094)
ob_r120.lineart.crease_threshold = 0.0
ob_fuel_tank.location = (0.0, 0.0, 0.0)
ob_fuel_tank.lineart.crease_threshold = 0.0
_m = ob_fuel_tank.modifiers.new('Array', 'ARRAY')
_m.count = 4
_m.use_relative_offset = False
_m.use_merge_vertices = True
_m.use_merge_vertices_cap = True
_m.use_object_offset = True
_m.offset_object = ob_r90
_m = ob_fuel_tank.modifiers.new('Auto Smooth', 'NODES')
_m.node_group = ng_auto_smooth
_gi = [s.identifier for s in ng_auto_smooth.interface.items_tree if s.item_type == 'SOCKET' and s.in_out == 'INPUT']
_m[_gi[1]] = 3.142  # Angle
ob_landing_lights.location = (0.0, 0.0, 0.0)
ob_landing_lights.lineart.crease_threshold = 0.0
_m = ob_landing_lights.modifiers.new('Mirror', 'MIRROR')
_m.use_axis = (False, True, False)
_m = ob_landing_lights.modifiers.new('Array', 'ARRAY')
_m.count = 3
_m.use_relative_offset = False
_m.use_object_offset = True
_m.offset_object = ob_r120
ob_landing_pad.location = (0.0, -0.01121, 0.0)
ob_landing_pad.lineart.crease_threshold = 0.0
ob_light_truss.location = (-0.02835, 0.01434, 0.735)
ob_light_truss.scale = (2.0, 2.0, 2.0)
ob_light_truss.lineart.crease_threshold = 0.0
_m = ob_light_truss.modifiers.new('Auto Smooth', 'NODES')
_m.node_group = ng_auto_smooth
_gi = [s.identifier for s in ng_auto_smooth.interface.items_tree if s.item_type == 'SOCKET' and s.in_out == 'INPUT']
_m[_gi[1]] = 3.142  # Angle
ob_light.location = (0.08233, -1.312, 20.72)
ob_light.rotation_euler = (0.6503, 0.05522, 1.866)
ob_light.lock_rotations_4d = False
ob_light.empty_display_type = 'ARROWS'
ob_light.color = (0.0, 0.0, 0.0, 0.0)
ob_light.lineart.crease_threshold = 0.0
ob_camera.location = (7.359, -6.926, 4.958)
ob_camera.rotation_euler = (1.109, 0.0, 0.8149)
ob_camera.lock_rotations_4d = False
ob_camera.empty_display_type = 'ARROWS'
ob_camera.color = (0.0, 0.0, 0.0, 0.0)
ob_camera.display_type = 'WIRE'
ob_camera.lineart.crease_threshold = 0.0
ob_landingpad_001.location = (0.0, 0.0, 0.0)
ob_landingpad_001.instance_type = 'COLLECTION'
ob_landingpad_001.lineart.crease_threshold = 0.0
ob_tank_002.location = (-0.4338, -22.72, 4.66)
ob_tank_002.rotation_euler = (0.0, -0.0, 0.3535)
ob_tank_002.instance_type = 'COLLECTION'
ob_tank_002.lineart.crease_threshold = 0.0
ob_tank_001.location = (8.617, -24.7, 2.73)
ob_tank_001.rotation_euler = (0.0, -0.0, -0.0472)
ob_tank_001.instance_type = 'COLLECTION'
ob_tank_001.lineart.crease_threshold = 0.0
ob_plane.location = (21.72, 6.428, -6.355)
ob_plane.hide_render = True
ob_plane.lineart.crease_threshold = 0.0
_m = ob_plane.modifiers.new('Subdivision', 'SUBSURF')
_m.uv_smooth = 'PRESERVE_CORNERS'
_m.subdivision_type = 'SIMPLE'
_m.levels = 6
_m = ob_plane.modifiers.new('Displace', 'DISPLACE')
_m.strength = 50.0
_m = ob_plane.modifiers.new('Displace.001', 'DISPLACE')
_m.mid_level = 0.0
_m.strength = -5.5
ob_plane_001.location = (21.75, -3.344, 53.69)
ob_plane_001.rotation_euler = (4.249, -0.0, 0.0)
ob_plane_001.hide_render = True
ob_plane_001.lineart.crease_threshold = 0.0
_m = ob_plane_001.modifiers.new('Subdivision', 'SUBSURF')
_m.uv_smooth = 'PRESERVE_CORNERS'
_m.subdivision_type = 'SIMPLE'
_m.levels = 6
_m = ob_plane_001.modifiers.new('Displace', 'DISPLACE')
_m.strength = 50.0
_m = ob_plane_001.modifiers.new('Displace.001', 'DISPLACE')
_m.mid_level = 0.0
_m.strength = -5.4
ob_lighttruss.location = (-5.082, -11.05, -5.819)
ob_lighttruss.instance_type = 'COLLECTION'
ob_lighttruss.lineart.crease_threshold = 0.0
ob_landingpad_001.instance_collection = col_landingpad
ob_tank_002.instance_collection = col_tank
ob_tank_001.instance_collection = col_tank
ob_lighttruss.instance_collection = col_lighttruss

# ---- collection membership
scene.collection.objects.link(ob_r90)
scene.collection.objects.link(ob_r120)
col_tank.objects.link(ob_fuel_tank)
col_landingpad.objects.link(ob_landing_lights)
col_landingpad.objects.link(ob_landing_pad)
col_lighttruss.objects.link(ob_light_truss)
col_lighttruss.objects.link(ob_light)
col_preview.objects.link(ob_camera)
col_preview.objects.link(ob_landingpad_001)
col_preview.objects.link(ob_tank_002)
col_preview.objects.link(ob_tank_001)
col_cave.objects.link(ob_plane)
col_cave.objects.link(ob_plane_001)
col_cave.objects.link(ob_lighttruss)

# ---- scene / render settings (as saved in the file)
scene.camera = ob_camera
scene.frame_start = 1; scene.frame_end = 250; scene.frame_set(1)
scene.render.engine = 'BLENDER_EEVEE_NEXT'
scene.cycles.use_denoising = False
scene.cycles.samples = 128
scene.cycles.sampling_pattern = 'TABULATED_SOBOL'
scene.cycles.use_adaptive_sampling = False
scene.cycles.use_light_tree = False
scene.eevee.gtao_distance = 2.0
scene.view_settings.view_transform = 'Filmic'
bpy.context.view_layer.update()
